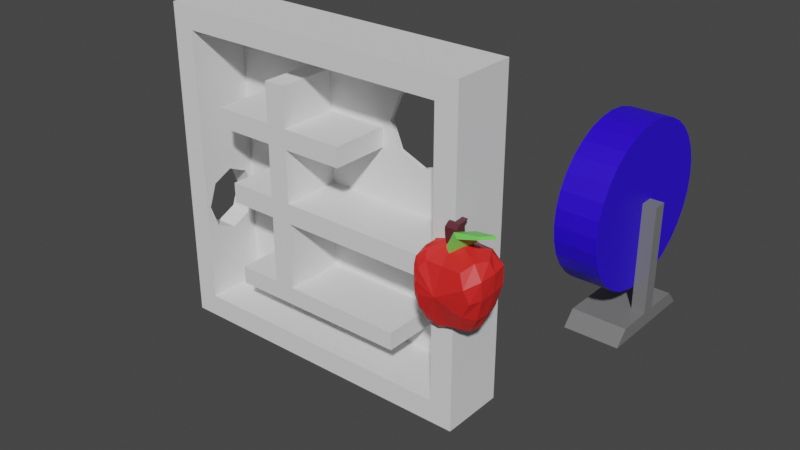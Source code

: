 # Source: Items.blend  (saved by Blender 3.0.42; exported with 4.5.12 LTS)
import bpy
from mathutils import Matrix  # noqa: F401  (used for matrix-valued properties, if any)

bpy.ops.wm.read_factory_settings(use_empty=True)
scene = bpy.context.scene
scene.name = 'Scene'

# ---- collections
col_collection = bpy.data.collections.new('Collection'); scene.collection.children.link(col_collection)

# ---- materials (node trees are filled in below, after node groups)
mat_white = bpy.data.materials.new('White')
mat_white.use_transparent_shadow = False
mat_red = bpy.data.materials.new('Red')
mat_red.use_transparent_shadow = False
mat_stalk = bpy.data.materials.new('Stalk')
mat_stalk.use_transparent_shadow = False
mat_leaf = bpy.data.materials.new('Leaf')
mat_leaf.use_transparent_shadow = False
mat_metal = bpy.data.materials.new('Metal')
mat_metal.use_transparent_shadow = False
mat_metal.diffuse_color = (0.1845, 0.1845, 0.1845, 1.0)
mat_metal.roughness = 0.5
mat_wheel = bpy.data.materials.new('Wheel')
mat_wheel.use_transparent_shadow = False
mat_wheel.diffuse_color = (0.0249, 0.0, 0.8, 1.0)
mat_wheel.roughness = 0.5

# ---- material node trees
mat_white.use_nodes = True; mat_white.node_tree.nodes.clear()
_N = mat_white.node_tree.nodes; _L = mat_white.node_tree.links
n0 = _N.new('ShaderNodeBsdfPrincipled'); n0.name = 'Principled BSDF'; n0.location = (10, 300)
n0.distribution = 'GGX'
n0.subsurface_method = 'RANDOM_WALK_SKIN'
n0.inputs[0].default_value = (0.8, 0.6716, 0.2509, 1.0)
n0.inputs[3].default_value = 1.45
n0.inputs[27].default_value = (0.0, 0.0, 0.0, 1.0)
n0.inputs[28].default_value = 1.0
n1 = _N.new('ShaderNodeOutputMaterial'); n1.name = 'Material Output'; n1.location = (300, 300)
_L.new(n0.outputs[0], n1.inputs[0])
n1.is_active_output = True
mat_red.use_nodes = True; mat_red.node_tree.nodes.clear()
_N = mat_red.node_tree.nodes; _L = mat_red.node_tree.links
n0 = _N.new('ShaderNodeBsdfPrincipled'); n0.name = 'Principled BSDF'; n0.location = (10, 300)
n0.distribution = 'GGX'
n0.subsurface_method = 'RANDOM_WALK_SKIN'
n0.inputs[0].default_value = (0.8, 0.02112, 0.01846, 1.0)
n0.inputs[3].default_value = 1.45
n0.inputs[27].default_value = (0.0, 0.0, 0.0, 1.0)
n0.inputs[28].default_value = 1.0
n1 = _N.new('ShaderNodeOutputMaterial'); n1.name = 'Material Output'; n1.location = (300, 300)
_L.new(n0.outputs[0], n1.inputs[0])
n1.is_active_output = True
mat_stalk.use_nodes = True; mat_stalk.node_tree.nodes.clear()
_N = mat_stalk.node_tree.nodes; _L = mat_stalk.node_tree.links
n0 = _N.new('ShaderNodeBsdfPrincipled'); n0.name = 'Principled BSDF'; n0.location = (10, 300)
n0.distribution = 'GGX'
n0.subsurface_method = 'RANDOM_WALK_SKIN'
n0.inputs[0].default_value = (0.1065, 0.02302, 0.03345, 1.0)
n0.inputs[3].default_value = 1.45
n0.inputs[27].default_value = (0.0, 0.0, 0.0, 1.0)
n0.inputs[28].default_value = 1.0
n1 = _N.new('ShaderNodeOutputMaterial'); n1.name = 'Material Output'; n1.location = (300, 300)
_L.new(n0.outputs[0], n1.inputs[0])
n1.is_active_output = True
mat_leaf.use_nodes = True; mat_leaf.node_tree.nodes.clear()
_N = mat_leaf.node_tree.nodes; _L = mat_leaf.node_tree.links
n0 = _N.new('ShaderNodeBsdfPrincipled'); n0.name = 'Principled BSDF'; n0.location = (10, 300)
n0.distribution = 'GGX'
n0.subsurface_method = 'RANDOM_WALK_SKIN'
n0.inputs[0].default_value = (0.196, 0.8, 0.1211, 1.0)
n0.inputs[3].default_value = 1.45
n0.inputs[27].default_value = (0.0, 0.0, 0.0, 1.0)
n0.inputs[28].default_value = 1.0
n1 = _N.new('ShaderNodeOutputMaterial'); n1.name = 'Material Output'; n1.location = (300, 300)
_L.new(n0.outputs[0], n1.inputs[0])
n1.is_active_output = True
mat_metal.use_nodes = True; mat_metal.node_tree.nodes.clear()
_N = mat_metal.node_tree.nodes; _L = mat_metal.node_tree.links
n0 = _N.new('ShaderNodeBsdfPrincipled'); n0.name = 'Principled BSDF'; n0.location = (10, 300)
n0.distribution = 'GGX'
n0.subsurface_method = 'RANDOM_WALK_SKIN'
n0.inputs[0].default_value = (0.1845, 0.1845, 0.1845, 1.0)
n0.inputs[3].default_value = 1.45
n0.inputs[27].default_value = (0.0, 0.0, 0.0, 1.0)
n0.inputs[28].default_value = 1.0
n1 = _N.new('ShaderNodeOutputMaterial'); n1.name = 'Material Output'; n1.location = (300, 300)
n2 = _N.new('ShaderNodeNormalMap'); n2.name = 'Normal Map'; n2.location = (-300, -300)
n2.label = 'Normal/Map'
n2.inputs[0].default_value = 0.0
_L.new(n0.outputs[0], n1.inputs[0])
_L.new(n2.outputs[0], n0.inputs[5])
n1.is_active_output = True
mat_wheel.use_nodes = True; mat_wheel.node_tree.nodes.clear()
_N = mat_wheel.node_tree.nodes; _L = mat_wheel.node_tree.links
n0 = _N.new('ShaderNodeBsdfPrincipled'); n0.name = 'Principled BSDF'; n0.location = (10, 300)
n0.distribution = 'GGX'
n0.subsurface_method = 'RANDOM_WALK_SKIN'
n0.inputs[0].default_value = (0.0249, 0.0, 0.8, 1.0)
n0.inputs[3].default_value = 1.45
n0.inputs[27].default_value = (0.0, 0.0, 0.0, 1.0)
n0.inputs[28].default_value = 1.0
n1 = _N.new('ShaderNodeOutputMaterial'); n1.name = 'Material Output'; n1.location = (300, 300)
n2 = _N.new('ShaderNodeNormalMap'); n2.name = 'Normal Map'; n2.location = (-300, -300)
n2.label = 'Normal/Map'
n2.inputs[0].default_value = 0.0
_L.new(n0.outputs[0], n1.inputs[0])
_L.new(n2.outputs[0], n0.inputs[5])
n1.is_active_output = True

# ---- world
world_world = bpy.data.worlds.new('World'); scene.world = world_world
world_world.use_nodes = True; world_world.node_tree.nodes.clear()
_N = world_world.node_tree.nodes; _L = world_world.node_tree.links
n0 = _N.new('ShaderNodeOutputWorld'); n0.name = 'World Output'; n0.location = (300, 300)
n1 = _N.new('ShaderNodeBackground'); n1.name = 'Background'; n1.location = (10, 300)
n1.inputs[0].default_value = (0.05088, 0.05088, 0.05088, 1.0)
_L.new(n1.outputs[0], n0.inputs[0])
n0.is_active_output = True
world_world.color = (0.05088, 0.05088, 0.05088)
world_world.use_sun_shadow = False
world_world.sun_shadow_jitter_overblur = 0.0

# ---- meshes
me_cube_014 = bpy.data.meshes.new('Cube.014')
me_cube_014.from_pydata([(-1.267, -0.4105, -2.546), (-1.267, -2.766, -2.785), (-1.461, -0.3575, 1.506), (-1.461, -3.491, 1.223), (0.09459, -0.6248, -2.377), (0.09459, -2.661, -2.56), (0.4827, -0.617, 1.32), (0.4827, -3.306, 1.078), (-2.001, 0.07799, 0.05542), (-1.625, -1.49, -3.243), (-2.001, -3.726, -0.3136), (-2.019, -1.923, 1.677), (1.221, -1.937, 1.432), (-1.892, 0.04627, -1.112), (-1.625, -2.154, -3.251), (-2.001, -3.763, 0.5485), (-2.019, -1.156, 1.746), (-2.001, -0.01654, 0.8861), (-1.625, -0.9093, -3.165), (-1.892, -3.479, -1.535), (-2.019, -2.802, 1.598), (-2.235, -1.906, 0.9468), (-2.235, -1.612, -2.232), (-2.235, -0.6, -0.1202), (-2.235, -3.113, -0.3468), (-2.235, -2.767, -1.965), (-2.235, -0.6138, -1.771), (-2.235, -1.009, 0.8651), (-2.235, -2.878, 0.6966), (1.057, -0.4441, -0.239), (1.057, -3.26, -0.4928), (0.5961, -1.577, -2.693), (1.471, -1.802, -0.293), (-2.019, -0.6076, 1.796), (-2.235, -0.09444, 0.02985), (-1.625, -0.5415, -3.001), (-2.126, -0.06342, -1.53), (-2.235, -0.269, 1.094), (-1.567, -0.111, -1.688), (-1.452, -2.328, -3.222), (-1.76, -3.752, 0.748), (-1.785, -0.607, 1.8), (-0.601, -0.5584, 1.333), (-0.601, -3.324, 1.084), (0.8365, -1.248, 1.565), (0.8263, -0.3695, 0.6074), (0.5225, -3.122, -1.51), (0.3098, -1.078, -2.809), (-0.6723, -0.5678, -2.474), (-0.6723, -2.678, -2.668), (-1.869, 0.02977, 0.3951), (-1.522, -1.216, -3.289), (-1.847, -3.684, -0.8241), (-1.897, -2.294, 1.697), (-2.201, -1.926, 1.402), (0.3098, -2.057, -2.897), (-2.198, 0.04342, 0.08075), (0.8263, -3.49, 0.3262), (-1.847, 0.08687, -0.4272), (-1.522, -1.756, -3.334), (-1.869, -3.772, 0.04834), (-1.897, -1.56, 1.763), (-1.76, -0.08666, 1.078), (-1.522, -0.7914, -3.189), (-1.567, -3.257, -2.029), (-1.785, -3.059, 1.579), (0.5225, -0.4069, -1.265), (-1.909, -1.54, -2.864), (0.8365, -2.634, 1.44), (-2.198, -3.516, -0.2954), (-2.235, -3.033, -1.225), (-1.907, -2.463, -2.824), (-2.235, -2.252, -2.244), (-2.097, -3.243, -1.81), (-2.235, -0.5117, -0.9979), (-1.907, -0.7289, -2.712), (-2.088, 0.04119, -1.312), (-2.235, -1.014, -2.132), (-2.201, -1.017, 1.47), (-2.235, -0.7563, 0.5161), (-2.198, -0.08804, 1.074), (-2.235, -1.403, 0.9718), (-2.201, -2.961, 1.295), (-2.235, -3.083, 0.3064), (-2.235, -2.446, 0.8778), (-2.198, -3.509, 0.7524), (1.081, -1.672, -1.725), (1.562, -1.902, 0.8512), (1.404, -0.9299, -0.2271), (1.404, -2.72, -0.3884), (-1.897, -0.9634, 1.817), (-2.235, -0.3231, -0.04302), (-1.452, -0.5806, -3.007), (-2.135, -0.2704, -1.738), (-2.235, -0.5546, 1.055), (-2.235, -0.1852, 0.601), (-2.201, -0.3673, 1.543), (-1.896, -0.2584, -2.423), (-2.221, -0.02921, -0.6823), (-2.131, -3.455, 1.204), (-0.9494, -1.826, 1.999), (0.9889, -2.46, -1.775), (-0.8783, -1.421, -3.419), (-0.8433, -0.09074, -0.2799), (-0.8433, -3.633, -0.6035), (-2.191, -1.449, 1.447), (-2.175, -3.449, -1.001), (1.444, -2.853, 0.7301), (-1.9, -2.001, -2.895), (-1.844, -2.876, -2.613), (-2.223, -0.2418, -0.847), (-1.889, -0.4547, -2.594), (-1.9, -1.102, -2.819), (-2.191, -0.6574, 1.518), (-2.235, -0.4406, 0.5681), (1.444, -0.9884, 0.8982), (-2.191, -2.432, 1.358), (0.9889, -0.9321, -1.638), (-2.187, -3.53, 0.2647), (-2.187, -0.02395, 0.5911), (-2.131, -0.1928, 1.501), (-1.842, -0.1678, -2.224), (-2.173, 0.08852, -0.5284), (-1.327, -0.5802, -2.473), (-1.302, -2.621, -2.661), (-1.521, -0.4962, 1.384), (-1.497, -3.342, 1.104), (0.03771, -0.7895, -2.291), (0.03666, -2.523, -2.437), (0.4449, -0.756, 1.189), (0.4473, -3.154, 0.9616), (-2.003, -0.1157, 0.03895), (-1.506, -1.503, -3.089), (-1.928, -3.547, -0.2988), (-1.91, -1.909, 1.516), (1.105, -1.924, 1.276), (-1.917, -0.1454, -1.092), (-1.529, -2.113, -3.087), (-1.922, -3.585, 0.5373), (-1.905, -1.142, 1.589), (-1.999, -0.2086, 0.8563), (-1.507, -0.9521, -3.016), (-1.85, -3.3, -1.472), (-1.917, -2.772, 1.435), (-2.041, -1.904, 0.9306), (-2.061, -1.62, -2.145), (-2.04, -0.6023, -0.1198), (-2.042, -3.091, -0.3449), (-2.063, -2.709, -1.894), (-2.052, -0.6589, -1.722), (-2.041, -1.008, 0.856), (-2.041, -2.867, 0.685), (0.9516, -0.6067, -0.2219), (0.9447, -3.108, -0.4473), (0.4491, -1.589, -2.567), (1.279, -1.805, -0.2607), (-1.924, -0.6362, 1.628), (-2.043, -0.1246, 0.02848), (-1.561, -0.6724, -2.872), (-1.969, -0.1687, -1.484), (-2.043, -0.296, 1.079), (-1.611, -0.2966, -1.651), (-1.446, -2.231, -3.053), (-1.758, -3.564, 0.6954), (-1.807, -0.6813, 1.622), (-0.6371, -0.6988, 1.204), (-0.6295, -3.171, 0.9672), (0.7607, -1.302, 1.394), (0.749, -0.5416, 0.5607), (0.4423, -2.964, -1.429), (0.2099, -1.168, -2.669), (-0.719, -0.7351, -2.386), (-0.7133, -2.537, -2.54), (-1.881, -0.1628, 0.3716), (-1.435, -1.245, -3.117), (-1.805, -3.499, -0.7832), (-1.817, -2.27, 1.521), (-2.02, -1.919, 1.33), (0.2115, -1.999, -2.74), (-2.075, -0.1064, 0.06578), (0.7467, -3.314, 0.3028), (-1.866, -0.1066, -0.4249), (-1.444, -1.744, -3.156), (-1.822, -3.583, 0.05151), (-1.814, -1.545, 1.588), (-1.796, -0.2685, 1.02), (-1.487, -0.8826, -3.021), (-1.575, -3.084, -1.941), (-1.764, -2.974, 1.405), (0.4461, -0.5796, -1.219), (-1.746, -1.549, -2.759), (0.7634, -2.556, 1.277), (-2.028, -3.423, -0.2892), (-2.046, -2.989, -1.206), (-1.763, -2.404, -2.708), (-2.062, -2.234, -2.156), (-1.965, -3.119, -1.739), (-2.042, -0.5386, -0.9889), (-1.746, -0.7795, -2.615), (-2.01, -0.1337, -1.279), (-2.061, -1.048, -2.052), (-2.019, -1.014, 1.4), (-2.04, -0.7563, 0.5161), (-2.076, -0.2348, 1.037), (-2.041, -1.403, 0.9569), (-2.027, -2.931, 1.214), (-2.041, -3.066, 0.3047), (-2.041, -2.444, 0.863), (-2.031, -3.413, 0.7271), (0.9021, -1.679, -1.649), (1.377, -1.897, 0.7927), (1.229, -1.009, -0.2022), (1.226, -2.652, -0.3504), (-1.832, -0.9611, 1.634), (-2.04, -0.3248, -0.042), (-1.508, -0.7234, -2.888), (-1.951, -0.3176, -1.693), (-2.04, -0.5528, 1.047), (-2.042, -0.21, 0.5975), (-2.043, -0.4173, 1.44), (-1.795, -0.3999, -2.335), (-2.035, -0.0827, -0.6688), (-2.01, -3.34, 1.105), (-0.9657, -1.814, 1.638), (0.8295, -2.391, -1.688), (-0.9133, -1.446, -3.23), (-0.8787, -0.2818, -0.2838), (-0.871, -3.442, -0.5761), (-2.01, -1.442, 1.377), (-2.013, -3.345, -0.9725), (1.281, -2.764, 0.6744), (-1.737, -1.995, -2.79), (-1.755, -2.748, -2.497), (-2.03, -0.2587, -0.8364), (-1.726, -0.5092, -2.503), (-1.736, -1.124, -2.718), (-2.009, -0.6452, 1.451), (-2.04, -0.4406, 0.5681), (1.282, -1.071, 0.831), (-2.009, -2.426, 1.288), (0.8316, -1.021, -1.566), (-2.012, -3.445, 0.2678), (-2.058, -0.1683, 0.5742), (-2.056, -0.3378, 1.396), (-1.827, -0.3515, -2.162), (-2.063, -0.07174, -0.5231), (-0.4671, -2.423, 2.737), (-0.4671, -1.732, 2.8), (-0.4671, -2.313, 1.793), (-0.4671, -1.622, 1.856), (-1.161, -2.423, 2.737), (-1.161, -1.732, 2.8), (-1.161, -2.313, 1.793), (-1.161, -1.622, 1.856), (-0.4671, -2.148, 2.946), (-0.4671, -1.457, 3.008), (-1.161, -1.457, 3.008), (-1.161, -2.148, 2.946), (-1.05, -2.434, 1.653), (-0.7134, -2.636, 1.461), (-0.5275, -2.525, 2.668), (-0.1906, -2.727, 2.476), (-0.5006, -1.342, 1.744), (-0.1637, -1.544, 1.552), (0.02221, -1.433, 2.483), (0.3591, -1.635, 2.291), (1.252, -2.844, 2.942), (1.082, -2.742, 3.038), (1.505, -1.903, 2.896), (1.674, -2.005, 2.8)], [], [(28, 85, 99, 82), (85, 15, 40, 99), (99, 40, 3, 65), (82, 99, 65, 20), (2, 41, 100, 42), (33, 90, 100, 41), (16, 61, 100, 90), (11, 53, 100, 61), (20, 65, 100, 53), (3, 43, 100, 65), (7, 68, 100, 43), (12, 44, 100, 68), (6, 42, 100, 44), (32, 89, 101, 86), (89, 30, 46, 101), (101, 46, 5, 55), (86, 101, 55, 31), (4, 47, 102, 48), (31, 55, 102, 47), (5, 49, 102, 55), (1, 39, 102, 49), (14, 59, 102, 39), (9, 51, 102, 59), (18, 63, 102, 51), (35, 92, 102, 63), (0, 48, 102, 92), (2, 42, 103, 62), (6, 45, 103, 42), (29, 66, 103, 45), (4, 48, 103, 66), (0, 38, 103, 48), (13, 58, 103, 38), (8, 50, 103, 58), (17, 62, 103, 50), (7, 43, 104, 57), (3, 40, 104, 43), (15, 60, 104, 40), (10, 52, 104, 60), (19, 64, 104, 52), (1, 49, 104, 64), (5, 46, 104, 49), (30, 57, 104, 46), (27, 81, 105, 78), (81, 21, 54, 105), (105, 54, 11, 61), (78, 105, 61, 16), (25, 73, 106, 70), (73, 19, 52, 106), (106, 52, 10, 69), (70, 106, 69, 24), (12, 68, 107, 87), (68, 7, 57, 107), (107, 57, 30, 89), (87, 107, 89, 32), (9, 59, 108, 67), (59, 14, 71, 108), (108, 71, 25, 72), (67, 108, 72, 22), (14, 39, 109, 71), (39, 1, 64, 109), (109, 64, 19, 73), (71, 109, 73, 25), (36, 93, 110, 98), (93, 26, 74, 110), (110, 74, 23, 91), (98, 110, 91, 34), (35, 63, 111, 97), (63, 18, 75, 111), (111, 75, 26, 93), (97, 111, 93, 36), (18, 51, 112, 75), (51, 9, 67, 112), (112, 67, 22, 77), (75, 112, 77, 26), (37, 94, 113, 96), (94, 27, 78, 113), (113, 78, 16, 90), (96, 113, 90, 33), (34, 91, 114, 95), (91, 23, 79, 114), (114, 79, 27, 94), (95, 114, 94, 37), (6, 44, 115, 45), (44, 12, 87, 115), (115, 87, 32, 88), (45, 115, 88, 29), (21, 84, 116, 54), (84, 28, 82, 116), (116, 82, 20, 53), (54, 116, 53, 11), (29, 88, 117, 66), (88, 32, 86, 117), (117, 86, 31, 47), (66, 117, 47, 4), (24, 69, 118, 83), (69, 10, 60, 118), (118, 60, 15, 85), (83, 118, 85, 28), (8, 56, 119, 50), (56, 34, 95, 119), (119, 95, 37, 80), (50, 119, 80, 17), (17, 80, 120, 62), (80, 37, 96, 120), (120, 96, 33, 41), (62, 120, 41, 2), (0, 92, 121, 38), (92, 35, 97, 121), (121, 97, 36, 76), (38, 121, 76, 13), (13, 76, 122, 58), (76, 36, 98, 122), (122, 98, 34, 56), (58, 122, 56, 8), (151, 205, 222, 208), (208, 222, 163, 138), (222, 188, 126, 163), (205, 143, 188, 222), (125, 165, 223, 164), (156, 164, 223, 213), (139, 213, 223, 184), (134, 184, 223, 176), (143, 176, 223, 188), (126, 188, 223, 166), (130, 166, 223, 191), (135, 191, 223, 167), (129, 167, 223, 165), (155, 209, 224, 212), (212, 224, 169, 153), (224, 178, 128, 169), (209, 154, 178, 224), (127, 171, 225, 170), (154, 170, 225, 178), (128, 178, 225, 172), (124, 172, 225, 162), (137, 162, 225, 182), (132, 182, 225, 174), (141, 174, 225, 186), (158, 186, 225, 215), (123, 215, 225, 171), (125, 185, 226, 165), (129, 165, 226, 168), (152, 168, 226, 189), (127, 189, 226, 171), (123, 171, 226, 161), (136, 161, 226, 181), (131, 181, 226, 173), (140, 173, 226, 185), (130, 180, 227, 166), (126, 166, 227, 163), (138, 163, 227, 183), (133, 183, 227, 175), (142, 175, 227, 187), (124, 187, 227, 172), (128, 172, 227, 169), (153, 169, 227, 180), (150, 201, 228, 204), (204, 228, 177, 144), (228, 184, 134, 177), (201, 139, 184, 228), (148, 193, 229, 196), (196, 229, 175, 142), (229, 192, 133, 175), (193, 147, 192, 229), (135, 210, 230, 191), (191, 230, 180, 130), (230, 212, 153, 180), (210, 155, 212, 230), (132, 190, 231, 182), (182, 231, 194, 137), (231, 195, 148, 194), (190, 145, 195, 231), (137, 194, 232, 162), (162, 232, 187, 124), (232, 196, 142, 187), (194, 148, 196, 232), (159, 221, 233, 216), (216, 233, 197, 149), (233, 214, 146, 197), (221, 157, 214, 233), (158, 220, 234, 186), (186, 234, 198, 141), (234, 216, 149, 198), (220, 159, 216, 234), (141, 198, 235, 174), (174, 235, 190, 132), (235, 200, 145, 190), (198, 149, 200, 235), (160, 219, 236, 217), (217, 236, 201, 150), (236, 213, 139, 201), (219, 156, 213, 236), (157, 218, 237, 214), (214, 237, 202, 146), (237, 217, 150, 202), (218, 160, 217, 237), (129, 168, 238, 167), (167, 238, 210, 135), (238, 211, 155, 210), (168, 152, 211, 238), (144, 177, 239, 207), (207, 239, 205, 151), (239, 176, 143, 205), (177, 134, 176, 239), (152, 189, 240, 211), (211, 240, 209, 155), (240, 170, 154, 209), (189, 127, 170, 240), (147, 206, 241, 192), (192, 241, 183, 133), (241, 208, 138, 183), (206, 151, 208, 241), (131, 173, 242, 179), (179, 242, 218, 157), (242, 203, 160, 218), (173, 140, 203, 242), (140, 185, 243, 203), (203, 243, 219, 160), (243, 164, 156, 219), (185, 125, 164, 243), (123, 161, 244, 215), (215, 244, 220, 158), (244, 199, 159, 220), (161, 136, 199, 244), (136, 181, 245, 199), (199, 245, 221, 159), (245, 179, 157, 221), (181, 131, 179, 245), (25, 70, 193, 148), (70, 24, 147, 193), (72, 25, 148, 195), (22, 72, 195, 145), (74, 26, 149, 197), (23, 74, 197, 146), (77, 22, 145, 200), (26, 77, 200, 149), (79, 23, 146, 202), (27, 79, 202, 150), (21, 81, 204, 144), (81, 27, 150, 204), (24, 83, 206, 147), (83, 28, 151, 206), (28, 84, 207, 151), (84, 21, 144, 207), (246, 248, 249, 247), (248, 252, 253, 249), (252, 250, 251, 253), (251, 256, 255, 247), (248, 246, 250, 252), (253, 251, 247, 249), (257, 254, 255, 256), (250, 257, 256, 251), (247, 255, 254, 246), (246, 254, 257, 250), (258, 259, 261, 260), (261, 265, 269, 266), (264, 265, 263, 262), (262, 263, 259, 258), (260, 264, 262, 258), (265, 261, 259, 263), (267, 266, 269, 268), (260, 261, 266, 267), (265, 264, 268, 269), (264, 260, 267, 268)])
me_cube_014.polygons.foreach_set('material_index', [1, 1, 1, 1, 1, 1, 1, 1, 1, 1, 1, 1, 1, 1, 1, 1, 1, 1, 1, 1, 1, 1, 1, 1, 1, 1, 1, 1, 1, 1, 1, 1, 1, 1, 1, 1, 1, 1, 1, 1, 1, 1, 1, 1, 1, 1, 1, 1, 1, 1, 1, 1, 1, 1, 1, 1, 1, 1, 1, 1, 1, 1, 1, 1, 1, 1, 1, 1, 1, 1, 1, 1, 1, 1, 1, 1, 1, 1, 1, 1, 1, 1, 1, 1, 1, 1, 1, 1, 1, 1, 1, 1, 1, 1, 1, 1, 1, 1, 1, 1, 1, 1, 1, 1, 1, 1, 1, 1, 1, 1, 1, 1, 1, 1, 0, 0, 0, 0, 0, 0, 0, 0, 0, 0, 0, 0, 0, 0, 0, 0, 0, 0, 0, 0, 0, 0, 0, 0, 0, 0, 0, 0, 0, 0, 0, 0, 0, 0, 0, 0, 0, 0, 0, 0, 0, 0, 0, 0, 0, 0, 0, 0, 0, 0, 0, 0, 0, 0, 0, 0, 0, 0, 0, 0, 0, 0, 0, 0, 0, 0, 0, 0, 0, 0, 0, 0, 0, 0, 0, 0, 0, 0, 0, 0, 0, 0, 0, 0, 0, 0, 0, 0, 0, 0, 0, 0, 0, 0, 0, 0, 0, 0, 0, 0, 0, 0, 0, 0, 0, 0, 0, 0, 0, 0, 0, 0, 0, 0, 1, 1, 1, 1, 1, 1, 1, 1, 1, 1, 1, 1, 1, 1, 1, 1, 2, 2, 2, 2, 2, 2, 2, 2, 2, 2, 3, 3, 3, 3, 3, 3, 3, 3, 3, 3])
_uv = me_cube_014.uv_layers.new(name='UVMap')
_uv.uv.foreach_set('vector', [0.5625, 0.1875, 0.5938, 0.1875, 0.5906, 0.2201, 0.5606, 0.219, 0.5938, 0.1875, 0.625, 0.1875, 0.625, 0.2188, 0.5906, 0.2201, 0.5906, 0.2201, 0.625, 0.2188, 0.625, 0.25, 0.5685, 0.2632, 0.5606, 0.219, 0.5906, 0.2201, 0.5685, 0.2632, 0.5503, 0.2483, 0.375, 0.25, 0.4145, 0.2632, 0.4898, 0.3337, 0.375, 0.375, 0.4201, 0.2483, 0.4405, 0.2595, 0.4898, 0.3337, 0.4145, 0.2632, 0.4514, 0.2483, 0.4752, 0.2595, 0.4898, 0.3337, 0.4405, 0.2595, 0.4983, 0.2483, 0.5204, 0.2595, 0.4898, 0.3337, 0.4752, 0.2595, 0.5503, 0.2483, 0.5685, 0.2632, 0.4898, 0.3337, 0.5204, 0.2595, 0.625, 0.25, 0.625, 0.375, 0.4898, 0.3337, 0.5685, 0.2632, 0.625, 0.5, 0.5454, 0.4776, 0.4898, 0.3337, 0.625, 0.375, 0.4983, 0.5035, 0.4495, 0.4776, 0.4898, 0.3337, 0.5454, 0.4776, 0.375, 0.5, 0.375, 0.375, 0.4898, 0.3337, 0.4495, 0.4776, 0.5, 0.625, 0.5626, 0.625, 0.5628, 0.6884, 0.4997, 0.6879, 0.5626, 0.625, 0.6198, 0.625, 0.6448, 0.673, 0.5628, 0.6884, 0.5628, 0.6884, 0.6448, 0.673, 0.625, 0.75, 0.5454, 0.7724, 0.4997, 0.6879, 0.5628, 0.6884, 0.5454, 0.7724, 0.4983, 0.7465, 0.375, 0.75, 0.4495, 0.7724, 0.4894, 0.9182, 0.375, 0.875, 0.4983, 0.7465, 0.5454, 0.7724, 0.4894, 0.9182, 0.4495, 0.7724, 0.625, 0.75, 0.625, 0.875, 0.4894, 0.9182, 0.5454, 0.7724, 0.625, 1.0, 0.5938, 1.0, 0.4894, 0.9182, 0.625, 0.875, 0.5625, 1.0, 0.5313, 1.0, 0.4894, 0.9182, 0.5938, 1.0, 0.5, 1.0, 0.4688, 1.0, 0.4894, 0.9182, 0.5313, 1.0, 0.4375, 1.0, 0.4219, 1.0, 0.4894, 0.9182, 0.4688, 1.0, 0.4063, 1.0, 0.3906, 1.0, 0.4894, 0.9182, 0.4219, 1.0, 0.375, 1.0, 0.375, 0.875, 0.4894, 0.9182, 0.3906, 1.0, 0.125, 0.5, 0.25, 0.5, 0.217, 0.625, 0.125, 0.5313, 0.375, 0.5, 0.355, 0.577, 0.217, 0.625, 0.25, 0.5, 0.3802, 0.625, 0.355, 0.673, 0.217, 0.625, 0.355, 0.577, 0.375, 0.75, 0.25, 0.75, 0.217, 0.625, 0.355, 0.673, 0.125, 0.75, 0.125, 0.7188, 0.217, 0.625, 0.25, 0.75, 0.125, 0.6875, 0.125, 0.6563, 0.217, 0.625, 0.125, 0.7188, 0.125, 0.625, 0.125, 0.5938, 0.217, 0.625, 0.125, 0.6563, 0.125, 0.5625, 0.125, 0.5313, 0.217, 0.625, 0.125, 0.5938, 0.625, 0.5, 0.75, 0.5, 0.783, 0.625, 0.6448, 0.577, 0.875, 0.5, 0.875, 0.5313, 0.783, 0.625, 0.75, 0.5, 0.875, 0.5625, 0.875, 0.5938, 0.783, 0.625, 0.875, 0.5313, 0.875, 0.625, 0.875, 0.6563, 0.783, 0.625, 0.875, 0.5938, 0.875, 0.6875, 0.875, 0.7188, 0.783, 0.625, 0.875, 0.6563, 0.875, 0.75, 0.75, 0.75, 0.783, 0.625, 0.875, 0.7188, 0.625, 0.75, 0.6448, 0.673, 0.783, 0.625, 0.75, 0.75, 0.6198, 0.625, 0.6448, 0.577, 0.783, 0.625, 0.6448, 0.673, 0.4375, 0.1875, 0.4688, 0.1875, 0.47, 0.2199, 0.4437, 0.219, 0.4688, 0.1875, 0.5, 0.1875, 0.4997, 0.219, 0.47, 0.2199, 0.47, 0.2199, 0.4997, 0.219, 0.4983, 0.2483, 0.4752, 0.2595, 0.4437, 0.219, 0.47, 0.2199, 0.4752, 0.2595, 0.4514, 0.2483, 0.5625, 0.0625, 0.5938, 0.0625, 0.5938, 0.09375, 0.5625, 0.09375, 0.5938, 0.0625, 0.625, 0.0625, 0.625, 0.09375, 0.5938, 0.09375, 0.5938, 0.09375, 0.625, 0.09375, 0.625, 0.125, 0.5938, 0.125, 0.5625, 0.09375, 0.5938, 0.09375, 0.5938, 0.125, 0.5625, 0.125, 0.4983, 0.5035, 0.5454, 0.4776, 0.5628, 0.5616, 0.4997, 0.5621, 0.5454, 0.4776, 0.625, 0.5, 0.6448, 0.577, 0.5628, 0.5616, 0.5628, 0.5616, 0.6448, 0.577, 0.6198, 0.625, 0.5626, 0.625, 0.4997, 0.5621, 0.5628, 0.5616, 0.5626, 0.625, 0.5, 0.625, 0.5, 0.0, 0.5313, 0.0, 0.5312, 0.03125, 0.5, 0.03125, 0.5313, 0.0, 0.5625, 0.0, 0.5625, 0.03125, 0.5312, 0.03125, 0.5312, 0.03125, 0.5625, 0.03125, 0.5625, 0.0625, 0.5313, 0.0625, 0.5, 0.03125, 0.5312, 0.03125, 0.5313, 0.0625, 0.5, 0.0625, 0.5625, 0.0, 0.5938, 0.0, 0.5938, 0.03125, 0.5625, 0.03125, 0.5938, 0.0, 0.625, 0.0, 0.625, 0.03125, 0.5938, 0.03125, 0.5938, 0.03125, 0.625, 0.03125, 0.625, 0.0625, 0.5938, 0.0625, 0.5625, 0.03125, 0.5938, 0.03125, 0.5938, 0.0625, 0.5625, 0.0625, 0.4063, 0.0625, 0.422, 0.0625, 0.4219, 0.09375, 0.4063, 0.09375, 0.422, 0.0625, 0.4375, 0.0625, 0.4375, 0.09375, 0.4219, 0.09375, 0.4219, 0.09375, 0.4375, 0.09375, 0.4375, 0.125, 0.4219, 0.125, 0.4063, 0.09375, 0.4219, 0.09375, 0.4219, 0.125, 0.4063, 0.125, 0.4062, 0.0, 0.4219, 0.0, 0.4223, 0.03125, 0.4063, 0.03125, 0.4219, 0.0, 0.4375, 0.0, 0.4418, 0.03125, 0.4223, 0.03125, 0.4223, 0.03125, 0.4418, 0.03125, 0.4375, 0.0625, 0.422, 0.0625, 0.4063, 0.03125, 0.4223, 0.03125, 0.422, 0.0625, 0.4063, 0.0625, 0.4375, 0.0, 0.4688, 0.0, 0.4692, 0.03125, 0.4418, 0.03125, 0.4688, 0.0, 0.5, 0.0, 0.5, 0.03125, 0.4692, 0.03125, 0.4692, 0.03125, 0.5, 0.03125, 0.5, 0.0625, 0.4688, 0.0625, 0.4418, 0.03125, 0.4692, 0.03125, 0.4688, 0.0625, 0.4375, 0.0625, 0.4063, 0.1875, 0.422, 0.1875, 0.4248, 0.2199, 0.4084, 0.219, 0.422, 0.1875, 0.4375, 0.1875, 0.4437, 0.219, 0.4248, 0.2199, 0.4248, 0.2199, 0.4437, 0.219, 0.4514, 0.2483, 0.4405, 0.2595, 0.4084, 0.219, 0.4248, 0.2199, 0.4405, 0.2595, 0.4201, 0.2483, 0.4063, 0.125, 0.4219, 0.125, 0.4219, 0.1562, 0.4063, 0.1562, 0.4219, 0.125, 0.4375, 0.125, 0.4375, 0.1563, 0.4219, 0.1562, 0.4219, 0.1562, 0.4375, 0.1563, 0.4375, 0.1875, 0.422, 0.1875, 0.4063, 0.1562, 0.4219, 0.1562, 0.422, 0.1875, 0.4063, 0.1875, 0.375, 0.5, 0.4495, 0.4776, 0.4366, 0.5616, 0.355, 0.577, 0.4495, 0.4776, 0.4983, 0.5035, 0.4997, 0.5621, 0.4366, 0.5616, 0.4366, 0.5616, 0.4997, 0.5621, 0.5, 0.625, 0.4374, 0.625, 0.355, 0.577, 0.4366, 0.5616, 0.4374, 0.625, 0.3802, 0.625, 0.5, 0.1875, 0.5313, 0.1875, 0.5298, 0.2199, 0.4997, 0.219, 0.5313, 0.1875, 0.5625, 0.1875, 0.5606, 0.219, 0.5298, 0.2199, 0.5298, 0.2199, 0.5606, 0.219, 0.5503, 0.2483, 0.5204, 0.2595, 0.4997, 0.219, 0.5298, 0.2199, 0.5204, 0.2595, 0.4983, 0.2483, 0.3802, 0.625, 0.4374, 0.625, 0.4366, 0.6884, 0.355, 0.673, 0.4374, 0.625, 0.5, 0.625, 0.4997, 0.6879, 0.4366, 0.6884, 0.4366, 0.6884, 0.4997, 0.6879, 0.4983, 0.7465, 0.4495, 0.7724, 0.355, 0.673, 0.4366, 0.6884, 0.4495, 0.7724, 0.375, 0.75, 0.5625, 0.125, 0.5938, 0.125, 0.5938, 0.1562, 0.5625, 0.1563, 0.5938, 0.125, 0.625, 0.125, 0.625, 0.1563, 0.5938, 0.1562, 0.5938, 0.1562, 0.625, 0.1563, 0.625, 0.1875, 0.5938, 0.1875, 0.5625, 0.1563, 0.5938, 0.1562, 0.5938, 0.1875, 0.5625, 0.1875, 0.375, 0.125, 0.3906, 0.125, 0.3906, 0.1562, 0.375, 0.1563, 0.3906, 0.125, 0.4063, 0.125, 0.4063, 0.1562, 0.3906, 0.1562, 0.3906, 0.1562, 0.4063, 0.1562, 0.4063, 0.1875, 0.3906, 0.1875, 0.375, 0.1563, 0.3906, 0.1562, 0.3906, 0.1875, 0.375, 0.1875, 0.375, 0.1875, 0.3906, 0.1875, 0.3936, 0.2201, 0.375, 0.2188, 0.3906, 0.1875, 0.4063, 0.1875, 0.4084, 0.219, 0.3936, 0.2201, 0.3936, 0.2201, 0.4084, 0.219, 0.4201, 0.2483, 0.4145, 0.2632, 0.375, 0.2188, 0.3936, 0.2201, 0.4145, 0.2632, 0.375, 0.25, 0.375, 0.0, 0.3906, 0.0, 0.3906, 0.03125, 0.375, 0.03125, 0.3906, 0.0, 0.4062, 0.0, 0.4063, 0.03125, 0.3906, 0.03125, 0.3906, 0.03125, 0.4063, 0.03125, 0.4063, 0.0625, 0.3906, 0.0625, 0.375, 0.03125, 0.3906, 0.03125, 0.3906, 0.0625, 0.375, 0.0625, 0.375, 0.0625, 0.3906, 0.0625, 0.3906, 0.09375, 0.375, 0.09375, 0.3906, 0.0625, 0.4063, 0.0625, 0.4063, 0.09375, 0.3906, 0.09375, 0.3906, 0.09375, 0.4063, 0.09375, 0.4063, 0.125, 0.3906, 0.125, 0.375, 0.09375, 0.3906, 0.09375, 0.3906, 0.125, 0.375, 0.125, 0.5625, 0.1875, 0.5606, 0.219, 0.5906, 0.2201, 0.5938, 0.1875, 0.5938, 0.1875, 0.5906, 0.2201, 0.625, 0.2188, 0.625, 0.1875, 0.5906, 0.2201, 0.5685, 0.2632, 0.625, 0.25, 0.625, 0.2188, 0.5606, 0.219, 0.5503, 0.2483, 0.5685, 0.2632, 0.5906, 0.2201, 0.375, 0.25, 0.375, 0.375, 0.4898, 0.3337, 0.4145, 0.2632, 0.4201, 0.2483, 0.4145, 0.2632, 0.4898, 0.3337, 0.4405, 0.2595, 0.4514, 0.2483, 0.4405, 0.2595, 0.4898, 0.3337, 0.4752, 0.2595, 0.4983, 0.2483, 0.4752, 0.2595, 0.4898, 0.3337, 0.5204, 0.2595, 0.5503, 0.2483, 0.5204, 0.2595, 0.4898, 0.3337, 0.5685, 0.2632, 0.625, 0.25, 0.5685, 0.2632, 0.4898, 0.3337, 0.625, 0.375, 0.625, 0.5, 0.625, 0.375, 0.4898, 0.3337, 0.5454, 0.4776, 0.4983, 0.5035, 0.5454, 0.4776, 0.4898, 0.3337, 0.4495, 0.4776, 0.375, 0.5, 0.4495, 0.4776, 0.4898, 0.3337, 0.375, 0.375, 0.5, 0.625, 0.4997, 0.6879, 0.5628, 0.6884, 0.5626, 0.625, 0.5626, 0.625, 0.5628, 0.6884, 0.6448, 0.673, 0.6198, 0.625, 0.5628, 0.6884, 0.5454, 0.7724, 0.625, 0.75, 0.6448, 0.673, 0.4997, 0.6879, 0.4983, 0.7465, 0.5454, 0.7724, 0.5628, 0.6884, 0.375, 0.75, 0.375, 0.875, 0.4894, 0.9182, 0.4495, 0.7724, 0.4983, 0.7465, 0.4495, 0.7724, 0.4894, 0.9182, 0.5454, 0.7724, 0.625, 0.75, 0.5454, 0.7724, 0.4894, 0.9182, 0.625, 0.875, 0.625, 1.0, 0.625, 0.875, 0.4894, 0.9182, 0.5938, 1.0, 0.5625, 1.0, 0.5938, 1.0, 0.4894, 0.9182, 0.5313, 1.0, 0.5, 1.0, 0.5313, 1.0, 0.4894, 0.9182, 0.4688, 1.0, 0.4375, 1.0, 0.4688, 1.0, 0.4894, 0.9182, 0.4219, 1.0, 0.4063, 1.0, 0.4219, 1.0, 0.4894, 0.9182, 0.3906, 1.0, 0.375, 1.0, 0.3906, 1.0, 0.4894, 0.9182, 0.375, 0.875, 0.125, 0.5, 0.125, 0.5313, 0.217, 0.625, 0.25, 0.5, 0.375, 0.5, 0.25, 0.5, 0.217, 0.625, 0.355, 0.577, 0.3802, 0.625, 0.355, 0.577, 0.217, 0.625, 0.355, 0.673, 0.375, 0.75, 0.355, 0.673, 0.217, 0.625, 0.25, 0.75, 0.125, 0.75, 0.25, 0.75, 0.217, 0.625, 0.125, 0.7188, 0.125, 0.6875, 0.125, 0.7188, 0.217, 0.625, 0.125, 0.6563, 0.125, 0.625, 0.125, 0.6563, 0.217, 0.625, 0.125, 0.5938, 0.125, 0.5625, 0.125, 0.5938, 0.217, 0.625, 0.125, 0.5313, 0.625, 0.5, 0.6448, 0.577, 0.783, 0.625, 0.75, 0.5, 0.875, 0.5, 0.75, 0.5, 0.783, 0.625, 0.875, 0.5313, 0.875, 0.5625, 0.875, 0.5313, 0.783, 0.625, 0.875, 0.5938, 0.875, 0.625, 0.875, 0.5938, 0.783, 0.625, 0.875, 0.6563, 0.875, 0.6875, 0.875, 0.6563, 0.783, 0.625, 0.875, 0.7188, 0.875, 0.75, 0.875, 0.7188, 0.783, 0.625, 0.75, 0.75, 0.625, 0.75, 0.75, 0.75, 0.783, 0.625, 0.6448, 0.673, 0.6198, 0.625, 0.6448, 0.673, 0.783, 0.625, 0.6448, 0.577, 0.4375, 0.1875, 0.4437, 0.219, 0.47, 0.2199, 0.4688, 0.1875, 0.4688, 0.1875, 0.47, 0.2199, 0.4997, 0.219, 0.5, 0.1875, 0.47, 0.2199, 0.4752, 0.2595, 0.4983, 0.2483, 0.4997, 0.219, 0.4437, 0.219, 0.4514, 0.2483, 0.4752, 0.2595, 0.47, 0.2199, 0.5625, 0.0625, 0.5625, 0.09375, 0.5938, 0.09375, 0.5938, 0.0625, 0.5938, 0.0625, 0.5938, 0.09375, 0.625, 0.09375, 0.625, 0.0625, 0.5938, 0.09375, 0.5938, 0.125, 0.625, 0.125, 0.625, 0.09375, 0.5625, 0.09375, 0.5625, 0.125, 0.5938, 0.125, 0.5938, 0.09375, 0.4983, 0.5035, 0.4997, 0.5621, 0.5628, 0.5616, 0.5454, 0.4776, 0.5454, 0.4776, 0.5628, 0.5616, 0.6448, 0.577, 0.625, 0.5, 0.5628, 0.5616, 0.5626, 0.625, 0.6198, 0.625, 0.6448, 0.577, 0.4997, 0.5621, 0.5, 0.625, 0.5626, 0.625, 0.5628, 0.5616, 0.5, 0.0, 0.5, 0.03125, 0.5312, 0.03125, 0.5313, 0.0, 0.5313, 0.0, 0.5312, 0.03125, 0.5625, 0.03125, 0.5625, 0.0, 0.5312, 0.03125, 0.5313, 0.0625, 0.5625, 0.0625, 0.5625, 0.03125, 0.5, 0.03125, 0.5, 0.0625, 0.5313, 0.0625, 0.5312, 0.03125, 0.5625, 0.0, 0.5625, 0.03125, 0.5938, 0.03125, 0.5938, 0.0, 0.5938, 0.0, 0.5938, 0.03125, 0.625, 0.03125, 0.625, 0.0, 0.5938, 0.03125, 0.5938, 0.0625, 0.625, 0.0625, 0.625, 0.03125, 0.5625, 0.03125, 0.5625, 0.0625, 0.5938, 0.0625, 0.5938, 0.03125, 0.4063, 0.0625, 0.4063, 0.09375, 0.4219, 0.09375, 0.422, 0.0625, 0.422, 0.0625, 0.4219, 0.09375, 0.4375, 0.09375, 0.4375, 0.0625, 0.4219, 0.09375, 0.4219, 0.125, 0.4375, 0.125, 0.4375, 0.09375, 0.4063, 0.09375, 0.4063, 0.125, 0.4219, 0.125, 0.4219, 0.09375, 0.4062, 0.0, 0.4063, 0.03125, 0.4223, 0.03125, 0.4219, 0.0, 0.4219, 0.0, 0.4223, 0.03125, 0.4418, 0.03125, 0.4375, 0.0, 0.4223, 0.03125, 0.422, 0.0625, 0.4375, 0.0625, 0.4418, 0.03125, 0.4063, 0.03125, 0.4063, 0.0625, 0.422, 0.0625, 0.4223, 0.03125, 0.4375, 0.0, 0.4418, 0.03125, 0.4692, 0.03125, 0.4688, 0.0, 0.4688, 0.0, 0.4692, 0.03125, 0.5, 0.03125, 0.5, 0.0, 0.4692, 0.03125, 0.4688, 0.0625, 0.5, 0.0625, 0.5, 0.03125, 0.4418, 0.03125, 0.4375, 0.0625, 0.4688, 0.0625, 0.4692, 0.03125, 0.4063, 0.1875, 0.4084, 0.219, 0.4248, 0.2199, 0.422, 0.1875, 0.422, 0.1875, 0.4248, 0.2199, 0.4437, 0.219, 0.4375, 0.1875, 0.4248, 0.2199, 0.4405, 0.2595, 0.4514, 0.2483, 0.4437, 0.219, 0.4084, 0.219, 0.4201, 0.2483, 0.4405, 0.2595, 0.4248, 0.2199, 0.4063, 0.125, 0.4063, 0.1562, 0.4219, 0.1562, 0.4219, 0.125, 0.4219, 0.125, 0.4219, 0.1562, 0.4375, 0.1563, 0.4375, 0.125, 0.4219, 0.1562, 0.422, 0.1875, 0.4375, 0.1875, 0.4375, 0.1563, 0.4063, 0.1562, 0.4063, 0.1875, 0.422, 0.1875, 0.4219, 0.1562, 0.375, 0.5, 0.355, 0.577, 0.4366, 0.5616, 0.4495, 0.4776, 0.4495, 0.4776, 0.4366, 0.5616, 0.4997, 0.5621, 0.4983, 0.5035, 0.4366, 0.5616, 0.4374, 0.625, 0.5, 0.625, 0.4997, 0.5621, 0.355, 0.577, 0.3802, 0.625, 0.4374, 0.625, 0.4366, 0.5616, 0.5, 0.1875, 0.4997, 0.219, 0.5298, 0.2199, 0.5313, 0.1875, 0.5313, 0.1875, 0.5298, 0.2199, 0.5606, 0.219, 0.5625, 0.1875, 0.5298, 0.2199, 0.5204, 0.2595, 0.5503, 0.2483, 0.5606, 0.219, 0.4997, 0.219, 0.4983, 0.2483, 0.5204, 0.2595, 0.5298, 0.2199, 0.3802, 0.625, 0.355, 0.673, 0.4366, 0.6884, 0.4374, 0.625, 0.4374, 0.625, 0.4366, 0.6884, 0.4997, 0.6879, 0.5, 0.625, 0.4366, 0.6884, 0.4495, 0.7724, 0.4983, 0.7465, 0.4997, 0.6879, 0.355, 0.673, 0.375, 0.75, 0.4495, 0.7724, 0.4366, 0.6884, 0.5625, 0.125, 0.5625, 0.1563, 0.5938, 0.1562, 0.5938, 0.125, 0.5938, 0.125, 0.5938, 0.1562, 0.625, 0.1563, 0.625, 0.125, 0.5938, 0.1562, 0.5938, 0.1875, 0.625, 0.1875, 0.625, 0.1563, 0.5625, 0.1563, 0.5625, 0.1875, 0.5938, 0.1875, 0.5938, 0.1562, 0.375, 0.125, 0.375, 0.1563, 0.3906, 0.1562, 0.3906, 0.125, 0.3906, 0.125, 0.3906, 0.1562, 0.4063, 0.1562, 0.4063, 0.125, 0.3906, 0.1562, 0.3906, 0.1875, 0.4063, 0.1875, 0.4063, 0.1562, 0.375, 0.1563, 0.375, 0.1875, 0.3906, 0.1875, 0.3906, 0.1562, 0.375, 0.1875, 0.375, 0.2188, 0.3936, 0.2201, 0.3906, 0.1875, 0.3906, 0.1875, 0.3936, 0.2201, 0.4084, 0.219, 0.4063, 0.1875, 0.3936, 0.2201, 0.4145, 0.2632, 0.4201, 0.2483, 0.4084, 0.219, 0.375, 0.2188, 0.375, 0.25, 0.4145, 0.2632, 0.3936, 0.2201, 0.375, 0.0, 0.375, 0.03125, 0.3906, 0.03125, 0.3906, 0.0, 0.3906, 0.0, 0.3906, 0.03125, 0.4063, 0.03125, 0.4062, 0.0, 0.3906, 0.03125, 0.3906, 0.0625, 0.4063, 0.0625, 0.4063, 0.03125, 0.375, 0.03125, 0.375, 0.0625, 0.3906, 0.0625, 0.3906, 0.03125, 0.375, 0.0625, 0.375, 0.09375, 0.3906, 0.09375, 0.3906, 0.0625, 0.3906, 0.0625, 0.3906, 0.09375, 0.4063, 0.09375, 0.4063, 0.0625, 0.3906, 0.09375, 0.3906, 0.125, 0.4063, 0.125, 0.4063, 0.09375, 0.375, 0.09375, 0.375, 0.125, 0.3906, 0.125, 0.3906, 0.09375, 0.5625, 0.0625, 0.5625, 0.09375, 0.5625, 0.09375, 0.5625, 0.0625, 0.5625, 0.09375, 0.5625, 0.125, 0.5625, 0.125, 0.5625, 0.09375, 0.5313, 0.0625, 0.5625, 0.0625, 0.5625, 0.0625, 0.5313, 0.0625, 0.5, 0.0625, 0.5313, 0.0625, 0.5313, 0.0625, 0.5, 0.0625, 0.4375, 0.09375, 0.4375, 0.0625, 0.4375, 0.0625, 0.4375, 0.09375, 0.4375, 0.125, 0.4375, 0.09375, 0.4375, 0.09375, 0.4375, 0.125, 0.4688, 0.0625, 0.5, 0.0625, 0.5, 0.0625, 0.4688, 0.0625, 0.4375, 0.0625, 0.4688, 0.0625, 0.4688, 0.0625, 0.4375, 0.0625, 0.4375, 0.1563, 0.4375, 0.125, 0.4375, 0.125, 0.4375, 0.1563, 0.4375, 0.1875, 0.4375, 0.1563, 0.4375, 0.1563, 0.4375, 0.1875, 0.5, 0.1875, 0.4688, 0.1875, 0.4688, 0.1875, 0.5, 0.1875, 0.4688, 0.1875, 0.4375, 0.1875, 0.4375, 0.1875, 0.4688, 0.1875, 0.5625, 0.125, 0.5625, 0.1563, 0.5625, 0.1563, 0.5625, 0.125, 0.5625, 0.1563, 0.5625, 0.1875, 0.5625, 0.1875, 0.5625, 0.1563, 0.5625, 0.1875, 0.5313, 0.1875, 0.5313, 0.1875, 0.5625, 0.1875, 0.5313, 0.1875, 0.5, 0.1875, 0.5, 0.1875, 0.5313, 0.1875, 0.375, 0.0, 0.375, 0.25, 0.625, 0.25, 0.625, 0.0, 0.375, 0.25, 0.375, 0.5, 0.625, 0.5, 0.625, 0.25, 0.375, 0.5, 0.375, 0.75, 0.625, 0.75, 0.625, 0.5, 0.625, 0.75, 0.625, 0.75, 0.875, 0.75, 0.875, 0.75, 0.125, 0.5, 0.125, 0.75, 0.375, 0.75, 0.375, 0.5, 0.625, 0.5, 0.625, 0.75, 0.875, 0.75, 0.875, 0.5, 0.375, 0.75, 0.375, 1.0, 0.625, 1.0, 0.625, 0.75, 0.375, 0.75, 0.375, 0.75, 0.625, 0.75, 0.625, 0.75, 0.625, 0.0, 0.625, 0.0, 0.375, 0.0, 0.375, 0.0, 0.125, 0.75, 0.125, 0.75, 0.375, 0.75, 0.375, 0.75, 0.375, 0.0, 0.625, 0.0, 0.625, 0.25, 0.375, 0.25, 0.875, 0.5, 0.625, 0.5, 0.625, 0.5, 0.875, 0.5, 0.375, 0.5, 0.625, 0.5, 0.625, 0.75, 0.375, 0.75, 0.375, 0.75, 0.625, 0.75, 0.625, 1.0, 0.375, 1.0, 0.125, 0.5, 0.375, 0.5, 0.375, 0.75, 0.125, 0.75, 0.625, 0.5, 0.875, 0.5, 0.875, 0.75, 0.625, 0.75, 0.375, 0.25, 0.625, 0.25, 0.625, 0.5, 0.375, 0.5, 0.375, 0.25, 0.625, 0.25, 0.625, 0.25, 0.375, 0.25, 0.625, 0.5, 0.375, 0.5, 0.375, 0.5, 0.625, 0.5, 0.375, 0.5, 0.125, 0.5, 0.125, 0.5, 0.375, 0.5])
me_cube_014.materials.append(mat_white)
me_cube_014.materials.append(mat_red)
me_cube_014.materials.append(mat_stalk)
me_cube_014.materials.append(mat_leaf)
me_cube_014.use_remesh_fix_poles = True
me_cube_014.use_remesh_preserve_attributes = False
me_cube_014.update()
me_cube_017 = bpy.data.meshes.new('Cube.017')
me_cube_017.from_pydata([(-20.83, -2.018, 10.27), (-20.83, 1.982, 10.27), (-20.83, -2.018, -9.734), (-20.83, 1.982, -9.734), (-0.8252, -2.018, 10.27), (-0.8252, 1.982, 10.27), (-0.8252, -2.018, -9.734), (-0.8252, 1.982, -9.734), (-20.83, -2.018, 0.2656), (-20.83, 1.982, 0.2656), (-0.8252, -2.018, 0.2656), (-0.8252, 1.982, 0.2656), (-20.83, 1.982, -4.734), (-0.8252, -2.018, -4.734), (-20.83, -2.018, -4.734), (-0.8252, 1.982, -4.734), (-20.83, -2.018, 5.266), (-0.8252, 1.982, 5.266), (-20.83, 1.982, 5.266), (-0.8252, -2.018, 5.266), (-20.83, -2.018, -2.234), (-20.83, 1.982, -2.234), (-10.83, -2.018, 10.27), (-20.83, -2.018, -0.9844), (-20.83, 1.982, -3.484), (-20.83, -2.018, -3.484), (-20.83, 1.982, -0.9844), (-20.83, -0.0177, -4.212), (-20.83, -0.0177, -0.2563), (-20.83, -1.773, -2.234), (-20.83, 1.738, -2.234), (-20.83, 1.223, -0.8357), (-20.83, -1.259, -0.8357), (-20.83, -1.259, -3.633), (-20.83, 1.223, -3.633), (-10.83, 1.982, 10.27), (-10.83, 1.982, 0.2656), (-5.825, -2.018, 10.27), (-5.825, 1.982, 0.2656), (-5.825, 1.982, 10.27), (-0.8252, 1.982, 7.766), (-0.8252, 1.982, 2.766), (-3.549, 1.982, 5.266), (-5.825, 1.982, 2.989), (-5.825, 1.982, 7.542), (-3.325, 1.982, 10.27), (-8.325, 1.982, 10.27), (-8.325, 1.982, 0.2656), (-8.101, 1.982, 5.266), (-7.435, 1.982, 6.875), (-7.435, 1.982, 3.656), (-4.216, 1.982, 3.656), (-4.216, 1.982, 6.875), (-19.43, -2.018, 8.866), (-19.43, 1.702, 8.866), (-19.43, -2.018, -8.334), (-19.43, 1.702, -8.334), (-2.225, -2.018, 8.866), (-2.225, 1.702, 8.866), (-2.225, -2.018, -8.334), (-2.225, 1.702, -8.334), (-19.43, -2.018, 0.2656), (-19.43, 1.702, 0.2656), (-2.225, -2.018, 0.2656), (-2.225, 1.702, 0.2656), (-19.43, 1.702, -4.734), (-2.225, -2.018, -4.734), (-19.43, -2.018, -4.734), (-2.225, 1.702, -4.734), (-19.43, -2.018, 5.266), (-2.225, 1.702, 5.266), (-19.43, 1.702, 5.266), (-2.225, -2.018, 5.266), (-19.43, -2.018, -2.234), (-19.43, 1.702, -2.234), (-10.83, -2.018, 8.866), (-19.43, -2.018, -0.9844), (-19.43, 1.702, -3.484), (-19.43, -2.018, -3.484), (-19.43, 1.702, -0.9844), (-19.43, -0.0177, -4.212), (-19.43, -0.0177, -0.2563), (-19.43, -1.773, -2.234), (-19.43, 1.738, -2.234), (-19.43, 1.223, -0.8357), (-19.43, -1.259, -0.8357), (-19.43, -1.259, -3.633), (-19.43, 1.223, -3.633), (-10.83, 1.702, 8.866), (-10.83, 1.702, 0.2656), (-5.825, -2.018, 8.866), (-5.825, 1.702, 0.2656), (-5.825, 1.702, 8.866), (-2.225, 1.702, 7.766), (-2.225, 1.702, 2.766), (-3.549, 1.702, 5.266), (-5.825, 1.702, 2.989), (-5.825, 1.702, 7.542), (-3.325, 1.702, 8.866), (-8.325, 1.702, 8.866), (-8.325, 1.702, 0.2656), (-8.101, 1.702, 5.266), (-7.435, 1.702, 6.875), (-7.435, 1.702, 3.656), (-4.216, 1.702, 3.656), (-4.216, 1.702, 6.875), (-2.225, 1.702, -2.234), (-2.225, -0.1577, 0.2656), (-2.225, -2.018, -2.234), (-2.225, -0.1577, -4.734), (-2.225, -0.1577, -2.234), (-2.225, 1.702, -0.9844), (-2.225, -1.088, 0.2656), (-2.225, 0.7723, 0.2656), (-2.225, -2.018, -0.9844), (-2.225, 0.7723, -2.234), (-2.225, -1.088, -2.234), (-2.225, -0.1577, -0.9844), (-2.225, -1.088, -0.9844), (-2.225, 0.7723, -0.9844), (-13.75, 1.702, -0.9844), (-13.75, 1.702, 0.2656), (-13.75, -1.088, 0.2656), (-13.75, -2.018, 0.2656), (-13.75, 0.7723, 0.2656), (-13.75, -0.1577, 0.2656), (-13.75, -2.018, -0.9844), (-13.75, -1.088, -0.9844), (-13.75, -0.1577, -0.9844), (-13.75, 0.7723, -0.9844), (-12.43, -1.088, 0.2656), (-12.43, -2.018, 0.2656), (-12.43, -2.018, -0.9844), (-12.43, 0.7723, 0.2656), (-12.43, -0.1577, 0.2656), (-12.43, -1.088, -0.9844), (-12.43, -0.1577, -0.9844), (-12.43, 0.7723, -0.9844), (-12.43, 1.702, -0.9844), (-12.43, 1.702, 0.2656), (-13.75, -1.088, -6.272), (-13.75, -0.1577, -6.272), (-13.75, -2.018, -6.272), (-13.75, 0.7723, -6.272), (-13.75, 1.702, -6.272), (-12.43, -2.018, -6.272), (-12.43, 1.702, -6.272), (-12.43, -0.1577, -6.272), (-12.43, 0.7723, -6.272), (-12.43, -1.088, -6.272), (-13.75, -1.088, 4.749), (-13.75, -2.018, 4.749), (-13.75, 0.7723, 4.749), (-13.75, -0.1577, 4.749), (-13.75, 1.702, 4.749), (-12.43, -1.088, 4.749), (-12.43, 0.7723, 4.749), (-12.43, -2.018, 4.749), (-12.43, -0.1577, 4.749), (-12.43, 1.702, 4.749), (-13.75, 0.7723, 3.534), (-13.75, -2.018, 3.534), (-12.43, -2.018, 3.534), (-13.75, 1.702, 3.534), (-13.75, -1.088, 3.534), (-12.43, 0.7723, 3.534), (-12.43, -0.1577, 3.534), (-12.43, 1.702, 3.534), (-12.43, -1.088, 3.534), (-13.75, -0.1577, 3.534), (-12.43, 1.702, -5.164), (-13.75, 1.702, -5.164), (-12.43, 0.7723, -5.164), (-13.75, 0.7723, -5.164), (-12.43, -0.1577, -5.164), (-13.75, -2.018, -5.164), (-12.43, -2.018, -5.164), (-13.75, -0.1577, -5.164), (-12.43, -1.088, -5.164), (-13.75, -1.088, -5.164), (-8.623, -2.018, 3.534), (-8.623, -2.018, 4.749), (-8.623, 1.702, 4.749), (-8.623, 0.7723, 4.749), (-8.623, -0.1577, 4.749), (-8.623, -1.088, 4.749), (-8.623, 1.702, 3.534), (-8.623, -0.1577, 3.534), (-8.623, -1.088, 3.534), (-8.623, 0.7723, 3.534), (-13.75, -1.088, 7.202), (-13.75, -2.018, 7.202), (-13.75, 0.7723, 7.202), (-13.75, -0.1577, 7.202), (-13.75, 1.702, 7.202), (-12.43, -2.018, 7.202), (-12.43, 1.702, 7.202), (-12.43, 0.7723, 7.202), (-12.43, -0.1577, 7.202), (-12.43, -1.088, 7.202), (-17.54, -1.088, 4.749), (-17.54, -2.018, 4.749), (-17.54, 0.7723, 4.749), (-17.54, -0.1577, 4.749), (-17.54, 1.702, 4.749), (-17.54, -2.018, 3.534), (-17.54, 1.702, 3.534), (-17.54, -1.088, 3.534), (-17.54, -0.1577, 3.534), (-17.54, 0.7723, 3.534), (-16.81, -1.088, 0.2656), (-16.81, -2.018, 0.2656), (-16.81, 1.702, -0.9844), (-16.81, 1.702, 0.2656), (-16.81, 0.7723, 0.2656), (-16.81, -0.1577, 0.2656), (-16.81, -2.018, -0.9844), (-16.81, -1.088, -0.9844), (-16.81, -0.1577, -0.9844), (-16.81, 0.7723, -0.9844), (-16.47, 0.7723, -6.272), (-16.47, 1.702, -6.272), (-16.47, -1.088, -6.272), (-16.47, -0.1577, -6.272), (-16.47, -2.018, -6.272), (-16.47, -2.018, -5.164), (-16.47, 1.702, -5.164), (-16.47, -1.088, -5.164), (-16.47, -0.1577, -5.164), (-16.47, 0.7723, -5.164), (-4.978, -0.1577, -6.272), (-4.978, 0.7723, -6.272), (-4.978, -2.018, -6.272), (-4.978, -1.088, -6.272), (-4.978, 1.702, -6.272), (-4.978, 1.702, -5.164), (-4.978, -2.018, -5.164), (-4.978, -1.088, -5.164), (-4.978, -0.1577, -5.164), (-4.978, 0.7723, -5.164)], [], [(26, 21, 30, 31, 28, 32, 29, 20, 23, 8, 16, 0, 1, 18, 9), (2, 3, 7, 6), (19, 17, 40, 5, 4), (22, 35, 1, 0), (18, 1, 35, 46, 39, 44, 49, 48, 50, 43, 38, 47, 36, 9), (38, 43, 51, 42, 52, 44, 39, 45, 5, 40, 17, 41, 11, 15, 7, 3, 12, 24, 21, 26, 9, 36, 47), (13, 15, 11, 10), (12, 3, 2, 14, 25, 20, 29, 33, 27, 34, 30, 21, 24), (6, 7, 15, 13), (10, 11, 41, 17, 19), (4, 5, 45, 39, 37), (37, 39, 46, 35, 22), (79, 62, 71, 54, 53, 69, 61, 76, 73, 82, 85, 81, 84, 83, 74), (55, 59, 60, 56), (72, 57, 58, 93, 70), (75, 53, 54, 88), (71, 62, 89, 100, 91, 96, 103, 101, 102, 97, 92, 99, 88, 54), (91, 100, 89, 62, 79, 74, 77, 65, 56, 60, 68, 106, 111, 64, 94, 70, 93, 58, 98, 92, 97, 105, 95, 104, 96), (167, 159, 182, 186), (65, 77, 74, 83, 87, 80, 86, 82, 73, 78, 67, 55, 56), (59, 66, 109, 68, 60), (63, 72, 70, 94, 64, 113, 107, 112), (57, 90, 92, 98, 58), (90, 75, 88, 99, 92), (0, 16, 69, 53), (2, 6, 59, 55), (6, 13, 66, 59), (4, 37, 90, 57), (8, 23, 76, 61), (10, 19, 72, 63), (13, 10, 63, 114, 108, 66), (14, 2, 55, 67), (16, 8, 61, 69), (19, 4, 57, 72), (20, 25, 78, 73), (37, 22, 75, 90), (23, 20, 73, 76), (25, 14, 67, 78), (31, 30, 83, 84), (28, 31, 84, 81), (29, 32, 85, 82), (22, 0, 53, 75), (32, 28, 81, 85), (33, 29, 82, 86), (27, 33, 86, 80), (30, 34, 87, 83), (34, 27, 80, 87), (48, 49, 102, 101), (49, 44, 97, 102), (50, 48, 101, 103), (43, 50, 103, 96), (42, 51, 104, 95), (51, 43, 96, 104), (52, 42, 95, 105), (44, 52, 105, 97), (109, 110, 115, 106, 68), (66, 108, 116, 110, 109), (132, 131, 123, 126), (116, 118, 117, 110), (108, 114, 118, 116), (126, 123, 211, 216), (115, 119, 111, 106), (110, 117, 119, 115), (176, 145, 232, 236), (147, 149, 145, 142, 140, 141, 143, 144, 146, 148), (174, 178, 237, 238), (139, 138, 120, 121), (161, 162, 157, 151), (113, 64, 139, 133), (64, 111, 138, 139), (119, 117, 136, 137), (118, 114, 132, 135), (112, 107, 134, 130), (111, 119, 137, 138), (63, 112, 130, 131), (117, 118, 135, 136), (114, 63, 131, 132), (107, 113, 133, 134), (171, 170, 146, 144), (176, 175, 142, 145), (239, 238, 237, 236, 232, 233, 230, 231, 234, 235), (149, 147, 230, 233), (154, 152, 192, 194), (198, 197, 196, 194, 192, 193, 190, 191, 195, 199), (151, 157, 195, 191), (155, 158, 198, 199), (167, 163, 154, 159), (187, 189, 186, 182, 183, 184, 185, 181, 180, 188), (158, 155, 185, 184), (168, 166, 187, 188), (130, 134, 166, 168), (125, 122, 164, 169), (133, 139, 167, 165), (124, 125, 169, 160), (131, 130, 168, 162), (139, 121, 163, 167), (123, 131, 162, 161), (121, 124, 160, 163), (122, 123, 161, 164), (134, 133, 165, 166), (126, 127, 179, 175), (136, 135, 178, 174), (127, 128, 177, 179), (135, 132, 176, 178), (128, 129, 173, 177), (132, 126, 175, 176), (120, 138, 170, 171), (138, 137, 172, 170), (129, 120, 171, 173), (137, 136, 174, 172), (159, 156, 183, 182), (162, 168, 188, 180), (155, 157, 181, 185), (157, 162, 180, 181), (165, 167, 186, 189), (166, 165, 189, 187), (156, 158, 184, 183), (156, 159, 196, 197), (150, 151, 191, 190), (157, 155, 199, 195), (152, 153, 193, 192), (159, 154, 194, 196), (158, 156, 197, 198), (153, 150, 190, 193), (151, 150, 200, 201), (207, 205, 201, 200, 203, 202, 204, 206, 209, 208), (160, 169, 208, 209), (153, 152, 202, 203), (163, 160, 209, 206), (154, 163, 206, 204), (169, 164, 207, 208), (164, 161, 205, 207), (150, 153, 203, 200), (152, 154, 204, 202), (161, 151, 201, 205), (214, 213, 212, 219, 218, 217, 216, 211, 210, 215), (125, 124, 214, 215), (129, 128, 218, 219), (128, 127, 217, 218), (122, 125, 215, 210), (127, 126, 216, 217), (124, 121, 213, 214), (123, 122, 210, 211), (120, 129, 219, 212), (121, 120, 212, 213), (171, 144, 221, 226), (229, 226, 221, 220, 223, 222, 224, 225, 227, 228), (142, 175, 225, 224), (173, 171, 226, 229), (144, 143, 220, 221), (179, 177, 228, 227), (140, 142, 224, 222), (143, 141, 223, 220), (141, 140, 222, 223), (175, 179, 227, 225), (177, 173, 229, 228), (148, 146, 234, 231), (172, 174, 238, 239), (147, 148, 231, 230), (146, 170, 235, 234), (178, 176, 236, 237), (145, 149, 233, 232), (170, 172, 239, 235)])
_uv = me_cube_017.uv_layers.new(name='UVMap')
_uv.uv.foreach_set('vector', [0.625, 0.1406, 0.625, 0.1562, 0.5625, 0.1562, 0.5625, 0.1406, 0.5, 0.1406, 0.4375, 0.1406, 0.4375, 0.1562, 0.375, 0.1562, 0.375, 0.1406, 0.375, 0.125, 0.375, 0.0625, 0.375, 0.0, 0.625, 0.0, 0.625, 0.0625, 0.625, 0.125, 0.375, 0.25, 0.625, 0.25, 0.625, 0.5, 0.375, 0.5, 0.375, 0.6875, 0.625, 0.6875, 0.625, 0.7188, 0.625, 0.75, 0.375, 0.75, 0.375, 0.875, 0.625, 0.875, 0.625, 1.0, 0.375, 1.0, 0.875, 0.6875, 0.875, 0.75, 0.75, 0.75, 0.7188, 0.75, 0.6875, 0.75, 0.6875, 0.7188, 0.7188, 0.7188, 0.7188, 0.6875, 0.7188, 0.6562, 0.6875, 0.6562, 0.6875, 0.625, 0.7188, 0.625, 0.75, 0.625, 0.875, 0.625, 0.6875, 0.625, 0.6875, 0.6562, 0.6562, 0.6562, 0.6562, 0.6875, 0.6562, 0.7188, 0.6875, 0.7188, 0.6875, 0.75, 0.6562, 0.75, 0.625, 0.75, 0.625, 0.7188, 0.625, 0.6875, 0.625, 0.6562, 0.625, 0.625, 0.625, 0.5625, 0.625, 0.5, 0.875, 0.5, 0.875, 0.5625, 0.875, 0.5781, 0.875, 0.5938, 0.875, 0.6094, 0.875, 0.625, 0.75, 0.625, 0.7188, 0.625, 0.375, 0.5625, 0.625, 0.5625, 0.625, 0.625, 0.375, 0.625, 0.625, 0.1875, 0.625, 0.25, 0.375, 0.25, 0.375, 0.1875, 0.375, 0.1719, 0.375, 0.1562, 0.4375, 0.1562, 0.4375, 0.1719, 0.5, 0.1719, 0.5625, 0.1719, 0.5625, 0.1562, 0.625, 0.1562, 0.625, 0.1719, 0.375, 0.5, 0.625, 0.5, 0.625, 0.5625, 0.375, 0.5625, 0.375, 0.625, 0.625, 0.625, 0.625, 0.6562, 0.625, 0.6875, 0.375, 0.6875, 0.375, 0.75, 0.625, 0.75, 0.625, 0.7812, 0.625, 0.8125, 0.375, 0.8125, 0.375, 0.8125, 0.625, 0.8125, 0.625, 0.8438, 0.625, 0.875, 0.375, 0.875, 0.625, 0.1406, 0.625, 0.125, 0.625, 0.0625, 0.625, 0.0, 0.375, 0.0, 0.375, 0.0625, 0.375, 0.125, 0.375, 0.1406, 0.375, 0.1562, 0.4375, 0.1562, 0.4375, 0.1406, 0.5, 0.1406, 0.5625, 0.1406, 0.5625, 0.1562, 0.625, 0.1562, 0.375, 0.25, 0.375, 0.5, 0.625, 0.5, 0.625, 0.25, 0.375, 0.6875, 0.375, 0.75, 0.625, 0.75, 0.625, 0.7188, 0.625, 0.6875, 0.375, 0.875, 0.375, 1.0, 0.625, 1.0, 0.625, 0.875, 0.875, 0.6875, 0.875, 0.625, 0.75, 0.625, 0.7188, 0.625, 0.6875, 0.625, 0.6875, 0.6562, 0.7188, 0.6562, 0.7188, 0.6875, 0.7188, 0.7188, 0.6875, 0.7188, 0.6875, 0.75, 0.7188, 0.75, 0.75, 0.75, 0.875, 0.75, 0.6875, 0.625, 0.7188, 0.625, 0.75, 0.625, 0.875, 0.625, 0.875, 0.6094, 0.875, 0.5938, 0.875, 0.5781, 0.875, 0.5625, 0.875, 0.5, 0.625, 0.5, 0.625, 0.5625, 0.625, 0.5938, 0.625, 0.6094, 0.625, 0.625, 0.625, 0.6562, 0.625, 0.6875, 0.625, 0.7188, 0.625, 0.75, 0.6562, 0.75, 0.6875, 0.75, 0.6875, 0.7188, 0.6562, 0.7188, 0.6562, 0.6875, 0.6562, 0.6562, 0.6875, 0.6562, 0.625, 0.625, 0.625, 0.625, 0.625, 0.625, 0.625, 0.625, 0.625, 0.1875, 0.625, 0.1719, 0.625, 0.1562, 0.5625, 0.1562, 0.5625, 0.1719, 0.5, 0.1719, 0.4375, 0.1719, 0.4375, 0.1562, 0.375, 0.1562, 0.375, 0.1719, 0.375, 0.1875, 0.375, 0.25, 0.625, 0.25, 0.375, 0.5, 0.375, 0.5625, 0.5, 0.5625, 0.625, 0.5625, 0.625, 0.5, 0.375, 0.625, 0.375, 0.6875, 0.625, 0.6875, 0.625, 0.6562, 0.625, 0.625, 0.5625, 0.625, 0.5, 0.625, 0.4375, 0.625, 0.375, 0.75, 0.375, 0.8125, 0.625, 0.8125, 0.625, 0.7812, 0.625, 0.75, 0.375, 0.8125, 0.375, 0.875, 0.625, 0.875, 0.625, 0.8438, 0.625, 0.8125, 0.375, 0.0, 0.375, 0.0625, 0.375, 0.0625, 0.375, 0.0, 0.375, 0.25, 0.375, 0.5, 0.375, 0.5, 0.375, 0.25, 0.375, 0.5, 0.375, 0.5625, 0.375, 0.5625, 0.375, 0.5, 0.375, 0.75, 0.375, 0.8125, 0.375, 0.8125, 0.375, 0.75, 0.375, 0.125, 0.375, 0.1406, 0.375, 0.1406, 0.375, 0.125, 0.375, 0.625, 0.375, 0.6875, 0.375, 0.6875, 0.375, 0.625, 0.375, 0.5625, 0.375, 0.625, 0.375, 0.625, 0.375, 0.6094, 0.375, 0.5938, 0.375, 0.5625, 0.375, 0.1875, 0.375, 0.25, 0.375, 0.25, 0.375, 0.1875, 0.375, 0.0625, 0.375, 0.125, 0.375, 0.125, 0.375, 0.0625, 0.375, 0.6875, 0.375, 0.75, 0.375, 0.75, 0.375, 0.6875, 0.375, 0.1562, 0.375, 0.1719, 0.375, 0.1719, 0.375, 0.1562, 0.375, 0.8125, 0.375, 0.875, 0.375, 0.875, 0.375, 0.8125, 0.375, 0.1406, 0.375, 0.1562, 0.375, 0.1562, 0.375, 0.1406, 0.375, 0.1719, 0.375, 0.1875, 0.375, 0.1875, 0.375, 0.1719, 0.5625, 0.1406, 0.5625, 0.1562, 0.5625, 0.1562, 0.5625, 0.1406, 0.5, 0.1406, 0.5625, 0.1406, 0.5625, 0.1406, 0.5, 0.1406, 0.4375, 0.1562, 0.4375, 0.1406, 0.4375, 0.1406, 0.4375, 0.1562, 0.375, 0.875, 0.375, 1.0, 0.375, 1.0, 0.375, 0.875, 0.4375, 0.1406, 0.5, 0.1406, 0.5, 0.1406, 0.4375, 0.1406, 0.4375, 0.1719, 0.4375, 0.1562, 0.4375, 0.1562, 0.4375, 0.1719, 0.5, 0.1719, 0.4375, 0.1719, 0.4375, 0.1719, 0.5, 0.1719, 0.5625, 0.1562, 0.5625, 0.1719, 0.5625, 0.1719, 0.5625, 0.1562, 0.5625, 0.1719, 0.5, 0.1719, 0.5, 0.1719, 0.5625, 0.1719, 0.7188, 0.6875, 0.7188, 0.7188, 0.7188, 0.7188, 0.7188, 0.6875, 0.7188, 0.7188, 0.6875, 0.7188, 0.6875, 0.7188, 0.7188, 0.7188, 0.7188, 0.6562, 0.7188, 0.6875, 0.7188, 0.6875, 0.7188, 0.6562, 0.6875, 0.6562, 0.7188, 0.6562, 0.7188, 0.6562, 0.6875, 0.6562, 0.6562, 0.6875, 0.6562, 0.6562, 0.6562, 0.6562, 0.6562, 0.6875, 0.6562, 0.6562, 0.6875, 0.6562, 0.6875, 0.6562, 0.6562, 0.6562, 0.6562, 0.7188, 0.6562, 0.6875, 0.6562, 0.6875, 0.6562, 0.7188, 0.6875, 0.7188, 0.6562, 0.7188, 0.6562, 0.7188, 0.6875, 0.7188, 0.5, 0.5625, 0.5, 0.5938, 0.5625, 0.5938, 0.625, 0.5938, 0.625, 0.5625, 0.375, 0.5625, 0.375, 0.5938, 0.4375, 0.5938, 0.5, 0.5938, 0.5, 0.5625, 0.375, 0.6094, 0.375, 0.625, 0.375, 0.625, 0.375, 0.6094, 0.4375, 0.5938, 0.4375, 0.6094, 0.5, 0.6094, 0.5, 0.5938, 0.375, 0.5938, 0.375, 0.6094, 0.4375, 0.6094, 0.4375, 0.5938, 0.375, 0.6094, 0.375, 0.625, 0.375, 0.625, 0.375, 0.6094, 0.5625, 0.5938, 0.5625, 0.6094, 0.625, 0.6094, 0.625, 0.5938, 0.5, 0.5938, 0.5, 0.6094, 0.5625, 0.6094, 0.5625, 0.5938, 0.375, 0.6094, 0.375, 0.6094, 0.375, 0.6094, 0.375, 0.6094, 0.5, 0.6094, 0.4375, 0.6094, 0.375, 0.6094, 0.375, 0.6094, 0.4375, 0.6094, 0.5, 0.6094, 0.5625, 0.6094, 0.625, 0.6094, 0.625, 0.6094, 0.5625, 0.6094, 0.5, 0.6094, 0.4375, 0.6094, 0.4375, 0.6094, 0.5, 0.6094, 0.625, 0.625, 0.625, 0.6094, 0.625, 0.6094, 0.625, 0.625, 0.375, 0.625, 0.375, 0.625, 0.375, 0.625, 0.375, 0.625, 0.5625, 0.625, 0.625, 0.625, 0.625, 0.625, 0.5625, 0.625, 0.625, 0.625, 0.625, 0.6094, 0.625, 0.6094, 0.625, 0.625, 0.5625, 0.6094, 0.5, 0.6094, 0.5, 0.6094, 0.5625, 0.6094, 0.4375, 0.6094, 0.375, 0.6094, 0.375, 0.6094, 0.4375, 0.6094, 0.4375, 0.625, 0.5, 0.625, 0.5, 0.625, 0.4375, 0.625, 0.625, 0.6094, 0.5625, 0.6094, 0.5625, 0.6094, 0.625, 0.6094, 0.375, 0.625, 0.4375, 0.625, 0.4375, 0.625, 0.375, 0.625, 0.5, 0.6094, 0.4375, 0.6094, 0.4375, 0.6094, 0.5, 0.6094, 0.375, 0.6094, 0.375, 0.625, 0.375, 0.625, 0.375, 0.6094, 0.5, 0.625, 0.5625, 0.625, 0.5625, 0.625, 0.5, 0.625, 0.625, 0.6094, 0.625, 0.6094, 0.625, 0.6094, 0.625, 0.6094, 0.375, 0.6094, 0.375, 0.6094, 0.375, 0.6094, 0.375, 0.6094, 0.5625, 0.6094, 0.5, 0.6094, 0.4375, 0.6094, 0.375, 0.6094, 0.375, 0.6094, 0.4375, 0.6094, 0.5, 0.6094, 0.5625, 0.6094, 0.625, 0.6094, 0.625, 0.6094, 0.4375, 0.6094, 0.5, 0.6094, 0.5, 0.6094, 0.4375, 0.6094, 0.625, 0.625, 0.5625, 0.625, 0.5625, 0.625, 0.625, 0.625, 0.5, 0.625, 0.5625, 0.625, 0.625, 0.625, 0.625, 0.625, 0.5625, 0.625, 0.5, 0.625, 0.4375, 0.625, 0.375, 0.625, 0.375, 0.625, 0.4375, 0.625, 0.375, 0.625, 0.375, 0.625, 0.375, 0.625, 0.375, 0.625, 0.4375, 0.625, 0.5, 0.625, 0.5, 0.625, 0.4375, 0.625, 0.625, 0.625, 0.625, 0.625, 0.625, 0.625, 0.625, 0.625, 0.5, 0.625, 0.5625, 0.625, 0.625, 0.625, 0.625, 0.625, 0.5625, 0.625, 0.5, 0.625, 0.4375, 0.625, 0.375, 0.625, 0.375, 0.625, 0.4375, 0.625, 0.5, 0.625, 0.4375, 0.625, 0.4375, 0.625, 0.5, 0.625, 0.4375, 0.625, 0.5, 0.625, 0.5, 0.625, 0.4375, 0.625, 0.4375, 0.625, 0.5, 0.625, 0.5, 0.625, 0.4375, 0.625, 0.5, 0.625, 0.4375, 0.625, 0.4375, 0.625, 0.5, 0.625, 0.5625, 0.625, 0.625, 0.625, 0.625, 0.625, 0.5625, 0.625, 0.5625, 0.625, 0.5, 0.625, 0.5, 0.625, 0.5625, 0.625, 0.375, 0.625, 0.4375, 0.625, 0.4375, 0.625, 0.375, 0.625, 0.625, 0.625, 0.625, 0.625, 0.625, 0.625, 0.625, 0.625, 0.375, 0.625, 0.375, 0.625, 0.375, 0.625, 0.375, 0.625, 0.625, 0.625, 0.5625, 0.625, 0.5625, 0.625, 0.625, 0.625, 0.4375, 0.625, 0.375, 0.625, 0.375, 0.625, 0.4375, 0.625, 0.5, 0.625, 0.5625, 0.625, 0.5625, 0.625, 0.5, 0.625, 0.375, 0.6094, 0.4375, 0.6094, 0.4375, 0.6094, 0.375, 0.6094, 0.5, 0.6094, 0.4375, 0.6094, 0.4375, 0.6094, 0.5, 0.6094, 0.4375, 0.6094, 0.5, 0.6094, 0.5, 0.6094, 0.4375, 0.6094, 0.4375, 0.6094, 0.375, 0.6094, 0.375, 0.6094, 0.4375, 0.6094, 0.5, 0.6094, 0.5625, 0.6094, 0.5625, 0.6094, 0.5, 0.6094, 0.375, 0.6094, 0.375, 0.6094, 0.375, 0.6094, 0.375, 0.6094, 0.625, 0.6094, 0.625, 0.6094, 0.625, 0.6094, 0.625, 0.6094, 0.625, 0.6094, 0.5625, 0.6094, 0.5625, 0.6094, 0.625, 0.6094, 0.5625, 0.6094, 0.625, 0.6094, 0.625, 0.6094, 0.5625, 0.6094, 0.5625, 0.6094, 0.5, 0.6094, 0.5, 0.6094, 0.5625, 0.6094, 0.625, 0.625, 0.5625, 0.625, 0.5625, 0.625, 0.625, 0.625, 0.375, 0.625, 0.4375, 0.625, 0.4375, 0.625, 0.375, 0.625, 0.4375, 0.625, 0.375, 0.625, 0.375, 0.625, 0.4375, 0.625, 0.375, 0.625, 0.375, 0.625, 0.375, 0.625, 0.375, 0.625, 0.5625, 0.625, 0.625, 0.625, 0.625, 0.625, 0.5625, 0.625, 0.5, 0.625, 0.5625, 0.625, 0.5625, 0.625, 0.5, 0.625, 0.5625, 0.625, 0.5, 0.625, 0.5, 0.625, 0.5625, 0.625, 0.5625, 0.625, 0.625, 0.625, 0.625, 0.625, 0.5625, 0.625, 0.4375, 0.625, 0.375, 0.625, 0.375, 0.625, 0.4375, 0.625, 0.375, 0.625, 0.4375, 0.625, 0.4375, 0.625, 0.375, 0.625, 0.5625, 0.625, 0.5, 0.625, 0.5, 0.625, 0.5625, 0.625, 0.625, 0.625, 0.625, 0.625, 0.625, 0.625, 0.625, 0.625, 0.5, 0.625, 0.5625, 0.625, 0.5625, 0.625, 0.5, 0.625, 0.5, 0.625, 0.4375, 0.625, 0.4375, 0.625, 0.5, 0.625, 0.375, 0.625, 0.4375, 0.625, 0.4375, 0.625, 0.375, 0.625, 0.4375, 0.625, 0.375, 0.625, 0.375, 0.625, 0.4375, 0.625, 0.5, 0.625, 0.5625, 0.625, 0.625, 0.625, 0.625, 0.625, 0.5625, 0.625, 0.5, 0.625, 0.5625, 0.625, 0.5, 0.625, 0.5, 0.625, 0.5625, 0.625, 0.5, 0.625, 0.5625, 0.625, 0.5625, 0.625, 0.5, 0.625, 0.625, 0.625, 0.5625, 0.625, 0.5625, 0.625, 0.625, 0.625, 0.625, 0.625, 0.625, 0.625, 0.625, 0.625, 0.625, 0.625, 0.5, 0.625, 0.4375, 0.625, 0.4375, 0.625, 0.5, 0.625, 0.4375, 0.625, 0.375, 0.625, 0.375, 0.625, 0.4375, 0.625, 0.4375, 0.625, 0.5, 0.625, 0.5, 0.625, 0.4375, 0.625, 0.5625, 0.625, 0.625, 0.625, 0.625, 0.625, 0.5625, 0.625, 0.375, 0.625, 0.375, 0.625, 0.375, 0.625, 0.375, 0.625, 0.5625, 0.625, 0.625, 0.625, 0.625, 0.6094, 0.5625, 0.6094, 0.5, 0.6094, 0.4375, 0.6094, 0.375, 0.6094, 0.375, 0.625, 0.4375, 0.625, 0.5, 0.625, 0.5, 0.625, 0.5625, 0.625, 0.5625, 0.625, 0.5, 0.625, 0.5625, 0.6094, 0.5, 0.6094, 0.5, 0.6094, 0.5625, 0.6094, 0.5, 0.6094, 0.4375, 0.6094, 0.4375, 0.6094, 0.5, 0.6094, 0.4375, 0.625, 0.5, 0.625, 0.5, 0.625, 0.4375, 0.625, 0.4375, 0.6094, 0.375, 0.6094, 0.375, 0.6094, 0.4375, 0.6094, 0.5625, 0.625, 0.625, 0.625, 0.625, 0.625, 0.5625, 0.625, 0.375, 0.625, 0.4375, 0.625, 0.4375, 0.625, 0.375, 0.625, 0.625, 0.6094, 0.5625, 0.6094, 0.5625, 0.6094, 0.625, 0.6094, 0.625, 0.625, 0.625, 0.6094, 0.625, 0.6094, 0.625, 0.625, 0.625, 0.6094, 0.625, 0.6094, 0.625, 0.6094, 0.625, 0.6094, 0.5625, 0.6094, 0.625, 0.6094, 0.625, 0.6094, 0.5625, 0.6094, 0.5, 0.6094, 0.4375, 0.6094, 0.375, 0.6094, 0.375, 0.6094, 0.4375, 0.6094, 0.5, 0.6094, 0.375, 0.6094, 0.375, 0.6094, 0.375, 0.6094, 0.375, 0.6094, 0.5625, 0.6094, 0.625, 0.6094, 0.625, 0.6094, 0.5625, 0.6094, 0.625, 0.6094, 0.5625, 0.6094, 0.5625, 0.6094, 0.625, 0.6094, 0.4375, 0.6094, 0.5, 0.6094, 0.5, 0.6094, 0.4375, 0.6094, 0.4375, 0.6094, 0.375, 0.6094, 0.375, 0.6094, 0.4375, 0.6094, 0.5625, 0.6094, 0.5, 0.6094, 0.5, 0.6094, 0.5625, 0.6094, 0.5, 0.6094, 0.4375, 0.6094, 0.4375, 0.6094, 0.5, 0.6094, 0.375, 0.6094, 0.4375, 0.6094, 0.4375, 0.6094, 0.375, 0.6094, 0.5, 0.6094, 0.5625, 0.6094, 0.5625, 0.6094, 0.5, 0.6094, 0.5625, 0.6094, 0.625, 0.6094, 0.625, 0.6094, 0.5625, 0.6094, 0.5625, 0.6094, 0.5, 0.6094, 0.5, 0.6094, 0.5625, 0.6094, 0.5, 0.6094, 0.5625, 0.6094, 0.5625, 0.6094, 0.5, 0.6094, 0.625, 0.6094, 0.625, 0.6094, 0.625, 0.6094, 0.625, 0.6094, 0.4375, 0.6094, 0.375, 0.6094, 0.375, 0.6094, 0.4375, 0.6094, 0.375, 0.6094, 0.4375, 0.6094, 0.4375, 0.6094, 0.375, 0.6094, 0.625, 0.6094, 0.5625, 0.6094, 0.5625, 0.6094, 0.625, 0.6094])
me_cube_017.use_remesh_fix_poles = True
me_cube_017.use_remesh_preserve_attributes = False
me_cube_017.update()
me_cylinder = bpy.data.meshes.new('Cylinder')
me_cylinder.from_pydata([(-0.5599, 5.869, -3.838), (-0.3397, 5.869, -4.206), (-0.5599, 5.157, -3.765), (-0.3397, 5.089, -4.125), (-0.5599, 4.473, -3.546), (-0.3397, 4.34, -3.886), (-0.5599, 3.843, -3.191), (-0.3397, 3.649, -3.497), (-0.5599, 3.29, -2.714), (-0.3397, 3.044, -2.974), (-0.5599, 2.837, -2.132), (-0.3397, 2.547, -2.337), (-0.5599, 2.5, -1.469), (-0.3397, 2.177, -1.61), (-0.5599, 2.292, -0.7488), (-0.3397, 1.95, -0.8205), (-0.5599, 2.222, 6.243e-08), (-0.3397, 1.873, 1.02e-07), (-0.5599, 2.292, 0.7488), (-0.3397, 1.95, 0.8205), (-0.5599, 2.5, 1.469), (-0.3397, 2.177, 1.61), (-0.5599, 2.837, 2.132), (-0.3397, 2.547, 2.337), (-0.5599, 3.29, 2.714), (-0.3397, 3.044, 2.974), (-0.5599, 3.843, 3.191), (-0.3397, 3.649, 3.497), (-0.5599, 4.473, 3.546), (-0.3397, 4.34, 3.886), (-0.5599, 5.157, 3.765), (-0.3397, 5.089, 4.125), (-0.5599, 5.869, 3.838), (-0.3397, 5.869, 4.206), (-0.5599, 6.58, 3.765), (-0.3397, 6.648, 4.125), (-0.5599, 7.264, 3.546), (-0.3397, 7.398, 3.886), (-0.5599, 7.894, 3.191), (-0.3397, 8.088, 3.497), (-0.5599, 8.447, 2.714), (-0.3397, 8.694, 2.974), (-0.5599, 8.9, 2.132), (-0.3397, 9.191, 2.337), (-0.5599, 9.237, 1.469), (-0.3397, 9.56, 1.61), (-0.5599, 9.445, 0.7488), (-0.3397, 9.787, 0.8205), (-0.5599, 9.515, -5.019e-07), (-0.3397, 9.864, -4.813e-07), (-0.5599, 9.445, -0.7488), (-0.3397, 9.787, -0.8205), (-0.5599, 9.237, -1.469), (-0.3397, 9.56, -1.61), (-0.5599, 8.9, -2.132), (-0.3397, 9.191, -2.337), (-0.5599, 8.447, -2.714), (-0.3397, 8.694, -2.974), (-0.5599, 7.894, -3.191), (-0.3397, 8.088, -3.497), (-0.5599, 7.264, -3.546), (-0.3397, 7.398, -3.886), (-0.5599, 6.58, -3.765), (-0.3397, 6.648, -4.125), (-2.426, 5.869, -4.206), (-2.426, 5.089, -4.125), (-2.426, 4.34, -3.886), (-2.426, 3.649, -3.497), (-2.426, 3.044, -2.974), (-2.426, 2.547, -2.337), (-2.426, 2.177, -1.61), (-2.426, 1.95, -0.8205), (-2.426, 1.873, 1.02e-07), (-2.426, 1.95, 0.8205), (-2.426, 2.177, 1.61), (-2.426, 2.547, 2.337), (-2.426, 3.044, 2.974), (-2.426, 3.649, 3.497), (-2.426, 4.34, 3.886), (-2.426, 5.089, 4.125), (-2.426, 5.869, 4.206), (-2.426, 6.648, 4.125), (-2.426, 7.398, 3.886), (-2.426, 8.088, 3.497), (-2.426, 8.694, 2.974), (-2.426, 9.191, 2.337), (-2.426, 9.56, 1.61), (-2.426, 9.787, 0.8205), (-2.426, 9.864, -4.813e-07), (-2.426, 9.787, -0.8205), (-2.426, 9.56, -1.61), (-2.426, 9.191, -2.337), (-2.426, 8.694, -2.974), (-2.426, 8.088, -3.497), (-2.426, 7.398, -3.886), (-2.426, 6.648, -4.125), (-2.426, 5.869, -3.999), (-2.426, 5.127, -3.923), (-2.426, 4.415, -3.695), (-2.426, 3.758, -3.325), (-2.426, 3.182, -2.828), (-2.426, 2.71, -2.222), (-2.426, 2.359, -1.531), (-2.426, 2.142, -0.7803), (-2.426, 2.069, 7.395e-08), (-2.426, 2.142, 0.7803), (-2.426, 2.359, 1.531), (-2.426, 2.71, 2.222), (-2.426, 3.182, 2.828), (-2.426, 3.758, 3.325), (-2.426, 4.415, 3.695), (-2.426, 5.127, 3.923), (-2.426, 5.869, 3.999), (-2.426, 6.61, 3.923), (-2.426, 7.323, 3.695), (-2.426, 7.979, 3.325), (-2.426, 8.555, 2.828), (-2.426, 9.028, 2.222), (-2.426, 9.379, 1.531), (-2.426, 9.595, 0.7803), (-2.426, 9.668, -5.086e-07), (-2.426, 9.595, -0.7803), (-2.426, 9.379, -1.531), (-2.426, 9.028, -2.222), (-2.426, 8.555, -2.828), (-2.426, 7.979, -3.325), (-2.426, 7.323, -3.695), (-2.426, 6.61, -3.923), (-0.3394, -0.001361, 0.3394), (-0.3394, 6.092, 0.3394), (-0.3394, -0.001361, -0.3394), (-0.3394, 6.092, -0.3394), (0.3394, -0.001361, 0.3394), (0.3394, 6.092, 0.3394), (0.3394, -0.001361, -0.3394), (0.3394, 6.092, -0.3394), (-0.3394, 0.7037, 0.3394), (-0.3394, 0.7037, -0.3394), (0.3394, 0.7037, -0.3394), (0.3394, 0.7037, 0.3394), (-0.3394, 0.7037, -2.057), (-0.3394, -0.001361, -2.673), (0.3394, -0.001361, -2.673), (0.3394, 0.7037, -2.057), (0.3394, 0.7038, 2.041), (0.3394, -0.001361, 2.673), (-0.3394, -0.001361, 2.673), (-0.3394, 0.7038, 2.041), (-0.3394, 5.469, 0.3394), (-0.3394, 5.469, -0.3394), (0.3394, 5.469, -0.3394), (0.3394, 5.469, 0.3394), (-0.9032, 5.469, 0.3394), (-0.9032, 6.092, 0.3394), (-0.9032, 6.092, -0.3394), (-0.9032, 5.469, -0.3394), (-2.421, -0.001361, -0.3394), (-2.421, -0.001361, 0.3394), (-2.421, 0.7037, -0.3394), (-2.421, 0.7037, 0.3394), (-2.421, 0.7037, -2.057), (-2.421, -0.001361, -2.673), (-2.421, -0.001361, 2.673), (-2.421, 0.7037, 2.041)], [], [(64, 1, 3, 65), (65, 3, 5, 66), (66, 5, 7, 67), (67, 7, 9, 68), (68, 9, 11, 69), (69, 11, 13, 70), (70, 13, 15, 71), (71, 15, 17, 72), (72, 17, 19, 73), (73, 19, 21, 74), (74, 21, 23, 75), (75, 23, 25, 76), (76, 25, 27, 77), (77, 27, 29, 78), (78, 29, 31, 79), (79, 31, 33, 80), (80, 33, 35, 81), (81, 35, 37, 82), (82, 37, 39, 83), (83, 39, 41, 84), (84, 41, 43, 85), (85, 43, 45, 86), (86, 45, 47, 87), (87, 47, 49, 88), (88, 49, 51, 89), (89, 51, 53, 90), (90, 53, 55, 91), (91, 55, 57, 92), (92, 57, 59, 93), (93, 59, 61, 94), (3, 1, 63, 61, 59, 57, 55, 53, 51, 49, 47, 45, 43, 41, 39, 37, 35, 33, 31, 29, 27, 25, 23, 21, 19, 17, 15, 13, 11, 9, 7, 5), (94, 61, 63, 95), (95, 63, 1, 64), (0, 2, 4, 6, 8, 10, 12, 14, 16, 18, 20, 22, 24, 26, 28, 30, 32, 34, 36, 38, 40, 42, 44, 46, 48, 50, 52, 54, 56, 58, 60, 62), (97, 96, 64, 65), (98, 97, 65, 66), (99, 98, 66, 67), (100, 99, 67, 68), (101, 100, 68, 69), (102, 101, 69, 70), (103, 102, 70, 71), (104, 103, 71, 72), (105, 104, 72, 73), (106, 105, 73, 74), (107, 106, 74, 75), (108, 107, 75, 76), (109, 108, 76, 77), (110, 109, 77, 78), (111, 110, 78, 79), (112, 111, 79, 80), (113, 112, 80, 81), (114, 113, 81, 82), (115, 114, 82, 83), (116, 115, 83, 84), (117, 116, 84, 85), (118, 117, 85, 86), (119, 118, 86, 87), (120, 119, 87, 88), (121, 120, 88, 89), (122, 121, 89, 90), (123, 122, 90, 91), (124, 123, 91, 92), (125, 124, 92, 93), (126, 125, 93, 94), (127, 126, 94, 95), (96, 127, 95, 64), (2, 0, 96, 97), (4, 2, 97, 98), (6, 4, 98, 99), (8, 6, 99, 100), (10, 8, 100, 101), (12, 10, 101, 102), (14, 12, 102, 103), (16, 14, 103, 104), (18, 16, 104, 105), (20, 18, 105, 106), (22, 20, 106, 107), (24, 22, 107, 108), (26, 24, 108, 109), (28, 26, 109, 110), (30, 28, 110, 111), (32, 30, 111, 112), (34, 32, 112, 113), (36, 34, 113, 114), (38, 36, 114, 115), (40, 38, 115, 116), (42, 40, 116, 117), (44, 42, 117, 118), (46, 44, 118, 119), (48, 46, 119, 120), (50, 48, 120, 121), (52, 50, 121, 122), (54, 52, 122, 123), (56, 54, 123, 124), (58, 56, 124, 125), (60, 58, 125, 126), (62, 60, 126, 127), (0, 62, 127, 96), (148, 129, 153, 152), (149, 131, 135, 150), (150, 135, 133, 151), (151, 133, 129, 148), (130, 134, 132, 128), (135, 131, 129, 133), (134, 130, 141, 142), (134, 138, 139, 132), (138, 134, 142, 143), (141, 130, 156, 161), (145, 144, 147, 146), (141, 140, 143, 142), (132, 139, 144, 145), (137, 138, 143, 140), (139, 136, 147, 144), (147, 136, 159, 163), (146, 147, 163, 162), (128, 132, 145, 146), (139, 151, 148, 136), (138, 150, 151, 139), (137, 149, 150, 138), (136, 148, 149, 137), (152, 153, 154, 155), (149, 148, 152, 155), (131, 149, 155, 154), (129, 131, 154, 153), (157, 159, 158, 156), (156, 158, 160, 161), (159, 157, 162, 163), (136, 137, 158, 159), (128, 146, 162, 157), (137, 140, 160, 158), (130, 128, 157, 156), (140, 141, 161, 160)])
me_cylinder.polygons.foreach_set('use_smooth', [True] * 132)
me_cylinder.polygons.foreach_set('material_index', [1, 1, 1, 1, 1, 1, 1, 1, 1, 1, 1, 1, 1, 1, 1, 1, 1, 1, 1, 1, 1, 1, 1, 1, 1, 1, 1, 1, 1, 1, 1, 1, 1, 1, 1, 1, 1, 1, 1, 1, 1, 1, 1, 1, 1, 1, 1, 1, 1, 1, 1, 1, 1, 1, 1, 1, 1, 1, 1, 1, 1, 1, 1, 1, 1, 1, 1, 1, 1, 1, 1, 1, 1, 1, 1, 1, 1, 1, 1, 1, 1, 1, 1, 1, 1, 1, 1, 1, 1, 1, 1, 1, 1, 1, 1, 1, 1, 1, 0, 0, 0, 0, 0, 0, 0, 0, 0, 0, 0, 0, 0, 0, 0, 0, 0, 0, 0, 0, 0, 0, 0, 0, 0, 0, 0, 0, 0, 0, 0, 0, 0, 0])
_k = set([(0, 2), (0, 62), (0, 96), (1, 3), (1, 63), (1, 64), (2, 4), (2, 97), (3, 5), (3, 65), (4, 6), (4, 98), (5, 7), (5, 66), (6, 8), (6, 99), (7, 9), (7, 67), (8, 10), (8, 100), (9, 11), (9, 68), (10, 12), (10, 101), (11, 13), (11, 69), (12, 14), (12, 102), (13, 15), (13, 70), (14, 16), (14, 103), (15, 17), (15, 71), (16, 18), (16, 104), (17, 19), (17, 72), (18, 20), (18, 105), (19, 21), (19, 73), (20, 22), (20, 106), (21, 23), (21, 74), (22, 24), (22, 107), (23, 25), (23, 75), (24, 26), (24, 108), (25, 27), (25, 76), (26, 28), (26, 109), (27, 29), (27, 77), (28, 30), (28, 110), (29, 31), (29, 78), (30, 32), (30, 111), (31, 33), (31, 79), (32, 34), (32, 112), (33, 35), (33, 80), (34, 36), (34, 113), (35, 37), (35, 81), (36, 38), (36, 114), (37, 39), (37, 82), (38, 40), (38, 115), (39, 41), (39, 83), (40, 42), (40, 116), (41, 43), (41, 84), (42, 44), (42, 117), (43, 45), (43, 85), (44, 46), (44, 118), (45, 47), (45, 86), (46, 48), (46, 119), (47, 49), (47, 87), (48, 50), (48, 120), (49, 51), (49, 88), (50, 52), (50, 121), (51, 53), (51, 89), (52, 54), (52, 122), (53, 55), (53, 90), (54, 56), (54, 123), (55, 57), (55, 91), (56, 58), (56, 124), (57, 59), (57, 92), (58, 60), (58, 125), (59, 61), (59, 93), (60, 62), (60, 126), (61, 63), (61, 94), (62, 127), (63, 95), (64, 65), (64, 95), (65, 66), (66, 67), (67, 68), (68, 69), (69, 70), (70, 71), (71, 72), (72, 73), (73, 74), (74, 75), (75, 76), (76, 77), (77, 78), (78, 79), (79, 80), (80, 81), (81, 82), (82, 83), (83, 84), (84, 85), (85, 86), (86, 87), (87, 88), (88, 89), (89, 90), (90, 91), (91, 92), (92, 93), (93, 94), (94, 95), (96, 97), (96, 127), (97, 98), (98, 99), (99, 100), (100, 101), (101, 102), (102, 103), (103, 104), (104, 105), (105, 106), (106, 107), (107, 108), (108, 109), (109, 110), (110, 111), (111, 112), (112, 113), (113, 114), (114, 115), (115, 116), (116, 117), (117, 118), (118, 119), (119, 120), (120, 121), (121, 122), (122, 123), (123, 124), (124, 125), (125, 126), (126, 127), (129, 133), (129, 153), (131, 135), (131, 154), (132, 134), (132, 145), (133, 135), (133, 151), (134, 142), (135, 150), (136, 137), (136, 139), (136, 148), (137, 138), (137, 149), (138, 143), (138, 150), (139, 144), (139, 151), (140, 143), (140, 160), (141, 142), (141, 161), (142, 143), (144, 145), (144, 147), (145, 146), (146, 162), (147, 163), (148, 149), (148, 152), (149, 155), (152, 153), (152, 155), (153, 154), (154, 155), (156, 157), (156, 161), (157, 162), (158, 159), (158, 160), (159, 163), (160, 161), (162, 163)])
me_cylinder.attributes.new('sharp_edge', 'BOOLEAN', 'EDGE').data.foreach_set('value', [ (min(e.vertices), max(e.vertices)) in _k for e in me_cylinder.edges])
_uv = me_cylinder.uv_layers.new(name='UVMap')
_uv.uv.foreach_set('vector', [1.0, 0.5, 1.0, 1.0, 0.9688, 1.0, 0.9688, 0.5, 0.9688, 0.5, 0.9688, 1.0, 0.9375, 1.0, 0.9375, 0.5, 0.9375, 0.5, 0.9375, 1.0, 0.9062, 1.0, 0.9062, 0.5, 0.9062, 0.5, 0.9062, 1.0, 0.875, 1.0, 0.875, 0.5, 0.875, 0.5, 0.875, 1.0, 0.8438, 1.0, 0.8438, 0.5, 0.8438, 0.5, 0.8438, 1.0, 0.8125, 1.0, 0.8125, 0.5, 0.8125, 0.5, 0.8125, 1.0, 0.7812, 1.0, 0.7812, 0.5, 0.7812, 0.5, 0.7812, 1.0, 0.75, 1.0, 0.75, 0.5, 0.75, 0.5, 0.75, 1.0, 0.7188, 1.0, 0.7188, 0.5, 0.7188, 0.5, 0.7188, 1.0, 0.6875, 1.0, 0.6875, 0.5, 0.6875, 0.5, 0.6875, 1.0, 0.6562, 1.0, 0.6562, 0.5, 0.6562, 0.5, 0.6562, 1.0, 0.625, 1.0, 0.625, 0.5, 0.625, 0.5, 0.625, 1.0, 0.5938, 1.0, 0.5938, 0.5, 0.5938, 0.5, 0.5938, 1.0, 0.5625, 1.0, 0.5625, 0.5, 0.5625, 0.5, 0.5625, 1.0, 0.5312, 1.0, 0.5312, 0.5, 0.5312, 0.5, 0.5312, 1.0, 0.5, 1.0, 0.5, 0.5, 0.5, 0.5, 0.5, 1.0, 0.4688, 1.0, 0.4688, 0.5, 0.4688, 0.5, 0.4688, 1.0, 0.4375, 1.0, 0.4375, 0.5, 0.4375, 0.5, 0.4375, 1.0, 0.4062, 1.0, 0.4062, 0.5, 0.4062, 0.5, 0.4062, 1.0, 0.375, 1.0, 0.375, 0.5, 0.375, 0.5, 0.375, 1.0, 0.3438, 1.0, 0.3438, 0.5, 0.3438, 0.5, 0.3438, 1.0, 0.3125, 1.0, 0.3125, 0.5, 0.3125, 0.5, 0.3125, 1.0, 0.2812, 1.0, 0.2812, 0.5, 0.2812, 0.5, 0.2812, 1.0, 0.25, 1.0, 0.25, 0.5, 0.25, 0.5, 0.25, 1.0, 0.2188, 1.0, 0.2188, 0.5, 0.2188, 0.5, 0.2188, 1.0, 0.1875, 1.0, 0.1875, 0.5, 0.1875, 0.5, 0.1875, 1.0, 0.1562, 1.0, 0.1562, 0.5, 0.1562, 0.5, 0.1562, 1.0, 0.125, 1.0, 0.125, 0.5, 0.125, 0.5, 0.125, 1.0, 0.09375, 1.0, 0.09375, 0.5, 0.09375, 0.5, 0.09375, 1.0, 0.0625, 1.0, 0.0625, 0.5, 0.2968, 0.4854, 0.25, 0.49, 0.2032, 0.4854, 0.1582, 0.4717, 0.1167, 0.4496, 0.08029, 0.4197, 0.05045, 0.3833, 0.02827, 0.3418, 0.01461, 0.2968, 0.01, 0.25, 0.01461, 0.2032, 0.02827, 0.1582, 0.05045, 0.1167, 0.08029, 0.08029, 0.1167, 0.05045, 0.1582, 0.02827, 0.2032, 0.01461, 0.25, 0.01, 0.2968, 0.01461, 0.3418, 0.02827, 0.3833, 0.05045, 0.4197, 0.08029, 0.4496, 0.1167, 0.4717, 0.1582, 0.4854, 0.2032, 0.49, 0.25, 0.4854, 0.2968, 0.4717, 0.3418, 0.4496, 0.3833, 0.4197, 0.4197, 0.3833, 0.4496, 0.3418, 0.4717, 0.0625, 0.5, 0.0625, 1.0, 0.03125, 1.0, 0.03125, 0.5, 0.03125, 0.5, 0.03125, 1.0, 0.0, 1.0, 0.0, 0.5, 0.75, 0.4312, 0.7853, 0.4277, 0.8193, 0.4174, 0.8507, 0.4006, 0.8781, 0.3781, 0.9006, 0.3507, 0.9174, 0.3193, 0.9277, 0.2853, 0.9312, 0.25, 0.9277, 0.2147, 0.9174, 0.1807, 0.9006, 0.1493, 0.8781, 0.1219, 0.8507, 0.09936, 0.8193, 0.08262, 0.7853, 0.07231, 0.75, 0.06883, 0.7147, 0.07231, 0.6807, 0.08262, 0.6493, 0.09936, 0.6219, 0.1219, 0.5994, 0.1493, 0.5826, 0.1807, 0.5723, 0.2147, 0.5688, 0.25, 0.5723, 0.2853, 0.5826, 0.3193, 0.5994, 0.3507, 0.6219, 0.3781, 0.6493, 0.4006, 0.6807, 0.4174, 0.7147, 0.4277, 0.7868, 0.4351, 0.75, 0.4388, 0.75, 0.49, 0.7968, 0.4854, 0.8222, 0.4244, 0.7868, 0.4351, 0.7968, 0.4854, 0.8418, 0.4717, 0.8549, 0.407, 0.8222, 0.4244, 0.8418, 0.4717, 0.8833, 0.4496, 0.8835, 0.3835, 0.8549, 0.407, 0.8833, 0.4496, 0.9197, 0.4197, 0.907, 0.3549, 0.8835, 0.3835, 0.9197, 0.4197, 0.9496, 0.3833, 0.9244, 0.3222, 0.907, 0.3549, 0.9496, 0.3833, 0.9717, 0.3418, 0.9351, 0.2868, 0.9244, 0.3222, 0.9717, 0.3418, 0.9854, 0.2968, 0.9388, 0.25, 0.9351, 0.2868, 0.9854, 0.2968, 0.99, 0.25, 0.9351, 0.2132, 0.9388, 0.25, 0.99, 0.25, 0.9854, 0.2032, 0.9244, 0.1778, 0.9351, 0.2132, 0.9854, 0.2032, 0.9717, 0.1582, 0.907, 0.1451, 0.9244, 0.1778, 0.9717, 0.1582, 0.9496, 0.1167, 0.8835, 0.1165, 0.907, 0.1451, 0.9496, 0.1167, 0.9197, 0.08029, 0.8549, 0.09304, 0.8835, 0.1165, 0.9197, 0.08029, 0.8833, 0.05045, 0.8222, 0.07559, 0.8549, 0.09304, 0.8833, 0.05045, 0.8418, 0.02827, 0.7868, 0.06485, 0.8222, 0.07559, 0.8418, 0.02827, 0.7968, 0.01461, 0.75, 0.06122, 0.7868, 0.06485, 0.7968, 0.01461, 0.75, 0.01, 0.7132, 0.06485, 0.75, 0.06122, 0.75, 0.01, 0.7032, 0.01461, 0.6778, 0.07559, 0.7132, 0.06485, 0.7032, 0.01461, 0.6582, 0.02827, 0.6451, 0.09304, 0.6778, 0.07559, 0.6582, 0.02827, 0.6167, 0.05045, 0.6165, 0.1165, 0.6451, 0.09304, 0.6167, 0.05045, 0.5803, 0.08029, 0.593, 0.1451, 0.6165, 0.1165, 0.5803, 0.08029, 0.5504, 0.1167, 0.5756, 0.1778, 0.593, 0.1451, 0.5504, 0.1167, 0.5283, 0.1582, 0.5649, 0.2132, 0.5756, 0.1778, 0.5283, 0.1582, 0.5146, 0.2032, 0.5612, 0.25, 0.5649, 0.2132, 0.5146, 0.2032, 0.51, 0.25, 0.5649, 0.2868, 0.5612, 0.25, 0.51, 0.25, 0.5146, 0.2968, 0.5756, 0.3222, 0.5649, 0.2868, 0.5146, 0.2968, 0.5283, 0.3418, 0.593, 0.3549, 0.5756, 0.3222, 0.5283, 0.3418, 0.5504, 0.3833, 0.6165, 0.3835, 0.593, 0.3549, 0.5504, 0.3833, 0.5803, 0.4197, 0.6451, 0.407, 0.6165, 0.3835, 0.5803, 0.4197, 0.6167, 0.4496, 0.6778, 0.4244, 0.6451, 0.407, 0.6167, 0.4496, 0.6582, 0.4717, 0.7132, 0.4351, 0.6778, 0.4244, 0.6582, 0.4717, 0.7032, 0.4854, 0.75, 0.4388, 0.7132, 0.4351, 0.7032, 0.4854, 0.75, 0.49, 0.7853, 0.4277, 0.75, 0.4312, 0.75, 0.4388, 0.7868, 0.4351, 0.8193, 0.4174, 0.7853, 0.4277, 0.7868, 0.4351, 0.8222, 0.4244, 0.8507, 0.4006, 0.8193, 0.4174, 0.8222, 0.4244, 0.8549, 0.407, 0.8781, 0.3781, 0.8507, 0.4006, 0.8549, 0.407, 0.8835, 0.3835, 0.9006, 0.3507, 0.8781, 0.3781, 0.8835, 0.3835, 0.907, 0.3549, 0.9174, 0.3193, 0.9006, 0.3507, 0.907, 0.3549, 0.9244, 0.3222, 0.9277, 0.2853, 0.9174, 0.3193, 0.9244, 0.3222, 0.9351, 0.2868, 0.9312, 0.25, 0.9277, 0.2853, 0.9351, 0.2868, 0.9388, 0.25, 0.9277, 0.2147, 0.9312, 0.25, 0.9388, 0.25, 0.9351, 0.2132, 0.9174, 0.1807, 0.9277, 0.2147, 0.9351, 0.2132, 0.9244, 0.1778, 0.9006, 0.1493, 0.9174, 0.1807, 0.9244, 0.1778, 0.907, 0.1451, 0.8781, 0.1219, 0.9006, 0.1493, 0.907, 0.1451, 0.8835, 0.1165, 0.8507, 0.09936, 0.8781, 0.1219, 0.8835, 0.1165, 0.8549, 0.09304, 0.8193, 0.08262, 0.8507, 0.09936, 0.8549, 0.09304, 0.8222, 0.07559, 0.7853, 0.07231, 0.8193, 0.08262, 0.8222, 0.07559, 0.7868, 0.06485, 0.75, 0.06883, 0.7853, 0.07231, 0.7868, 0.06485, 0.75, 0.06122, 0.7147, 0.07231, 0.75, 0.06883, 0.75, 0.06122, 0.7132, 0.06485, 0.6807, 0.08262, 0.7147, 0.07231, 0.7132, 0.06485, 0.6778, 0.07559, 0.6493, 0.09936, 0.6807, 0.08262, 0.6778, 0.07559, 0.6451, 0.09304, 0.6219, 0.1219, 0.6493, 0.09936, 0.6451, 0.09304, 0.6165, 0.1165, 0.5994, 0.1493, 0.6219, 0.1219, 0.6165, 0.1165, 0.593, 0.1451, 0.5826, 0.1807, 0.5994, 0.1493, 0.593, 0.1451, 0.5756, 0.1778, 0.5723, 0.2147, 0.5826, 0.1807, 0.5756, 0.1778, 0.5649, 0.2132, 0.5688, 0.25, 0.5723, 0.2147, 0.5649, 0.2132, 0.5612, 0.25, 0.5723, 0.2853, 0.5688, 0.25, 0.5612, 0.25, 0.5649, 0.2868, 0.5826, 0.3193, 0.5723, 0.2853, 0.5649, 0.2868, 0.5756, 0.3222, 0.5994, 0.3507, 0.5826, 0.3193, 0.5756, 0.3222, 0.593, 0.3549, 0.6219, 0.3781, 0.5994, 0.3507, 0.593, 0.3549, 0.6165, 0.3835, 0.6493, 0.4006, 0.6219, 0.3781, 0.6165, 0.3835, 0.6451, 0.407, 0.6807, 0.4174, 0.6493, 0.4006, 0.6451, 0.407, 0.6778, 0.4244, 0.7147, 0.4277, 0.6807, 0.4174, 0.6778, 0.4244, 0.7132, 0.4351, 0.75, 0.4312, 0.7147, 0.4277, 0.7132, 0.4351, 0.75, 0.4388, 0.5999, 1.0, 0.625, 1.0, 0.625, 1.0, 0.5999, 1.0, 0.5999, 0.25, 0.625, 0.25, 0.625, 0.5, 0.5999, 0.5, 0.5999, 0.5, 0.625, 0.5, 0.625, 0.75, 0.5999, 0.75, 0.5999, 0.75, 0.625, 0.75, 0.625, 1.0, 0.5999, 1.0, 0.125, 0.5, 0.375, 0.5, 0.375, 0.75, 0.125, 0.75, 0.625, 0.5, 0.875, 0.5, 0.875, 0.75, 0.625, 0.75, 0.375, 0.5, 0.125, 0.5, 0.125, 0.5, 0.375, 0.5, 0.375, 0.5, 0.4074, 0.5, 0.4074, 0.75, 0.375, 0.75, 0.4074, 0.5, 0.375, 0.5, 0.375, 0.5, 0.4074, 0.5, 0.125, 0.5, 0.125, 0.5, 0.125, 0.5, 0.125, 0.5, 0.375, 0.75, 0.4074, 0.75, 0.4074, 1.0, 0.375, 1.0, 0.375, 0.25, 0.4074, 0.25, 0.4074, 0.5, 0.375, 0.5, 0.375, 0.75, 0.4074, 0.75, 0.4074, 0.75, 0.375, 0.75, 0.4074, 0.25, 0.4074, 0.5, 0.4074, 0.5, 0.4074, 0.25, 0.4074, 0.75, 0.4074, 1.0, 0.4074, 1.0, 0.4074, 0.75, 0.4074, 1.0, 0.4074, 1.0, 0.4074, 1.0, 0.4074, 1.0, 0.375, 1.0, 0.4074, 1.0, 0.4074, 1.0, 0.375, 1.0, 0.125, 0.75, 0.375, 0.75, 0.375, 0.75, 0.125, 0.75, 0.4074, 0.75, 0.5999, 0.75, 0.5999, 1.0, 0.4074, 1.0, 0.4074, 0.5, 0.5999, 0.5, 0.5999, 0.75, 0.4074, 0.75, 0.4074, 0.25, 0.5999, 0.25, 0.5999, 0.5, 0.4074, 0.5, 0.4074, 0.0, 0.5999, 0.0, 0.5999, 0.25, 0.4074, 0.25, 0.5999, 0.0, 0.625, 0.0, 0.625, 0.25, 0.5999, 0.25, 0.5999, 0.25, 0.5999, 0.0, 0.5999, 0.0, 0.5999, 0.25, 0.625, 0.25, 0.5999, 0.25, 0.5999, 0.25, 0.625, 0.25, 0.875, 0.75, 0.875, 0.5, 0.875, 0.5, 0.875, 0.75, 0.375, 0.0, 0.4074, 0.0, 0.4074, 0.25, 0.375, 0.25, 0.375, 0.25, 0.4074, 0.25, 0.4074, 0.25, 0.375, 0.25, 0.4074, 0.0, 0.375, 0.0, 0.375, 0.0, 0.4074, 0.0, 0.4074, 0.0, 0.4074, 0.25, 0.4074, 0.25, 0.4074, 0.0, 0.125, 0.75, 0.125, 0.75, 0.125, 0.75, 0.125, 0.75, 0.4074, 0.25, 0.4074, 0.25, 0.4074, 0.25, 0.4074, 0.25, 0.125, 0.5, 0.125, 0.75, 0.125, 0.75, 0.125, 0.5, 0.4074, 0.25, 0.375, 0.25, 0.375, 0.25, 0.4074, 0.25])
me_cylinder.materials.append(mat_metal)
me_cylinder.materials.append(mat_wheel)
me_cylinder.use_remesh_fix_poles = True
me_cylinder.use_remesh_preserve_attributes = False
me_cylinder.update()
me_cylinder.normals_split_custom_set([tuple(v) for v in zip(*[iter([0.0, -0.1031, -0.9947, 0.0, -0.1031, -0.9947, 0.0, -0.1031, -0.9947, 0.0, -0.1031, -0.9947, 0.0, -0.3042, -0.9526, 0.0, -0.3042, -0.9526, 0.0, -0.3042, -0.9526, 0.0, -0.3042, -0.9526, 0.0, -0.4904, -0.8715, 0.0, -0.4904, -0.8715, 0.0, -0.4904, -0.8715, 0.0, -0.4904, -0.8715, 0.0, -0.6537, -0.7567, 0.0, -0.6537, -0.7567, 0.0, -0.6537, -0.7567, 0.0, -0.6537, -0.7567, 0.0, -0.7887, -0.6148, 0.0, -0.7887, -0.6148, 0.0, -0.7887, -0.6148, 0.0, -0.7887, -0.6148, 0.0, -0.8916, -0.4527, 0.0, -0.8916, -0.4527, 0.0, -0.8916, -0.4527, 0.0, -0.8916, -0.4527, 0.0, -0.9609, -0.2769, 0.0, -0.9609, -0.2769, 0.0, -0.9609, -0.2769, 0.0, -0.9609, -0.2769, 0.0, -0.9957, -0.09316, 0.0, -0.9957, -0.09316, 0.0, -0.9957, -0.09316, 0.0, -0.9957, -0.09316, 0.0, -0.9957, 0.09316, 0.0, -0.9957, 0.09316, 0.0, -0.9957, 0.09316, 0.0, -0.9957, 0.09316, 0.0, -0.9609, 0.2769, 0.0, -0.9609, 0.2769, 0.0, -0.9609, 0.2769, 0.0, -0.9609, 0.2769, 0.0, -0.8916, 0.4527, 0.0, -0.8916, 0.4527, 0.0, -0.8916, 0.4527, 0.0, -0.8916, 0.4527, 0.0, -0.7887, 0.6148, 0.0, -0.7887, 0.6148, 0.0, -0.7887, 0.6148, 0.0, -0.7887, 0.6148, 0.0, -0.6537, 0.7567, 0.0, -0.6537, 0.7567, 0.0, -0.6537, 0.7567, 0.0, -0.6537, 0.7567, 0.0, -0.4904, 0.8715, 0.0, -0.4904, 0.8715, 0.0, -0.4904, 0.8715, 0.0, -0.4904, 0.8715, 0.0, -0.3042, 0.9526, 0.0, -0.3042, 0.9526, 0.0, -0.3042, 0.9526, 0.0, -0.3042, 0.9526, 8.578e-08, -0.1031, 0.9947, 8.578e-08, -0.1031, 0.9947, 8.578e-08, -0.1031, 0.9947, 8.578e-08, -0.1031, 0.9947, 0.0, 0.1031, 0.9947, 0.0, 0.1031, 0.9947, 0.0, 0.1031, 0.9947, 0.0, 0.1031, 0.9947, 0.0, 0.3042, 0.9526, 0.0, 0.3042, 0.9526, 0.0, 0.3042, 0.9526, 0.0, 0.3042, 0.9526, 0.0, 0.4904, 0.8715, 0.0, 0.4904, 0.8715, 0.0, 0.4904, 0.8715, 0.0, 0.4904, 0.8715, 0.0, 0.6537, 0.7567, 0.0, 0.6537, 0.7567, 0.0, 0.6537, 0.7567, 0.0, 0.6537, 0.7567, 0.0, 0.7887, 0.6148, 0.0, 0.7887, 0.6148, 0.0, 0.7887, 0.6148, 0.0, 0.7887, 0.6148, 0.0, 0.8916, 0.4527, 0.0, 0.8916, 0.4527, 0.0, 0.8916, 0.4527, 0.0, 0.8916, 0.4527, 0.0, 0.9609, 0.2769, 0.0, 0.9609, 0.2769, 0.0, 0.9609, 0.2769, 0.0, 0.9609, 0.2769, 0.0, 0.9957, 0.09315, 0.0, 0.9957, 0.09315, 0.0, 0.9957, 0.09315, 0.0, 0.9957, 0.09315, 0.0, 0.9957, -0.09315, 0.0, 0.9957, -0.09315, 0.0, 0.9957, -0.09315, 0.0, 0.9957, -0.09315, 0.0, 0.9609, -0.2769, 0.0, 0.9609, -0.2769, 0.0, 0.9609, -0.2769, 0.0, 0.9609, -0.2769, 0.0, 0.8916, -0.4527, 0.0, 0.8916, -0.4527, 0.0, 0.8916, -0.4527, 0.0, 0.8916, -0.4527, 0.0, 0.7887, -0.6148, 0.0, 0.7887, -0.6148, 0.0, 0.7887, -0.6148, 0.0, 0.7887, -0.6148, 0.0, 0.6537, -0.7567, 0.0, 0.6537, -0.7567, 0.0, 0.6537, -0.7567, 0.0, 0.6537, -0.7567, 0.0, 0.4904, -0.8715, 0.0, 0.4904, -0.8715, 0.0, 0.4904, -0.8715, 0.0, 0.4904, -0.8715, 1.0, -4.801e-08, -2.709e-15, 1.0, -4.801e-08, -2.709e-15, 1.0, -4.801e-08, -2.709e-15, 1.0, -4.801e-08, -2.709e-15, 1.0, -4.801e-08, -2.709e-15, 1.0, -4.801e-08, -2.709e-15, 1.0, -4.801e-08, -2.709e-15, 1.0, -4.801e-08, -2.709e-15, 1.0, -4.801e-08, -2.709e-15, 1.0, -4.801e-08, -2.709e-15, 1.0, -4.801e-08, -2.709e-15, 1.0, -4.801e-08, -2.709e-15, 1.0, -4.801e-08, -2.709e-15, 1.0, -4.801e-08, -2.709e-15, 1.0, -4.801e-08, -2.709e-15, 1.0, -4.801e-08, -2.709e-15, 1.0, -4.801e-08, -2.709e-15, 1.0, -4.801e-08, -2.709e-15, 1.0, -4.801e-08, -2.709e-15, 1.0, -4.801e-08, -2.709e-15, 1.0, -4.801e-08, -2.709e-15, 1.0, -4.801e-08, -2.709e-15, 1.0, -4.801e-08, -2.709e-15, 1.0, -4.801e-08, -2.709e-15, 1.0, -4.801e-08, -2.709e-15, 1.0, -4.801e-08, -2.709e-15, 1.0, -4.801e-08, -2.709e-15, 1.0, -4.801e-08, -2.709e-15, 1.0, -4.801e-08, -2.709e-15, 1.0, -4.801e-08, -2.709e-15, 1.0, -4.801e-08, -2.709e-15, 1.0, -4.801e-08, -2.709e-15, 0.0, 0.3042, -0.9526, 0.0, 0.3042, -0.9526, 0.0, 0.3042, -0.9526, 0.0, 0.3042, -0.9526, 0.0, 0.1031, -0.9947, 0.0, 0.1031, -0.9947, 0.0, 0.1031, -0.9947, 0.0, 0.1031, -0.9947, -1.0, 5.133e-08, -1.301e-15, -1.0, 5.133e-08, -1.301e-15, -1.0, 5.133e-08, -1.301e-15, -1.0, 5.133e-08, -1.301e-15, -1.0, 5.133e-08, -1.301e-15, -1.0, 5.133e-08, -1.301e-15, -1.0, 5.133e-08, -1.301e-15, -1.0, 5.133e-08, -1.301e-15, -1.0, 5.133e-08, -1.301e-15, -1.0, 5.133e-08, -1.301e-15, -1.0, 5.133e-08, -1.301e-15, -1.0, 5.133e-08, -1.301e-15, -1.0, 5.133e-08, -1.301e-15, -1.0, 5.133e-08, -1.301e-15, -1.0, 5.133e-08, -1.301e-15, -1.0, 5.133e-08, -1.301e-15, -1.0, 5.133e-08, -1.301e-15, -1.0, 5.133e-08, -1.301e-15, -1.0, 5.133e-08, -1.301e-15, -1.0, 5.133e-08, -1.301e-15, -1.0, 5.133e-08, -1.301e-15, -1.0, 5.133e-08, -1.301e-15, -1.0, 5.133e-08, -1.301e-15, -1.0, 5.133e-08, -1.301e-15, -1.0, 5.133e-08, -1.301e-15, -1.0, 5.133e-08, -1.301e-15, -1.0, 5.133e-08, -1.301e-15, -1.0, 5.133e-08, -1.301e-15, -1.0, 5.133e-08, -1.301e-15, -1.0, 5.133e-08, -1.301e-15, -1.0, 5.133e-08, -1.301e-15, -1.0, 5.133e-08, -1.301e-15, -1.0, -9.386e-08, -3.027e-07, -1.0, -9.496e-08, 0.0, -1.0, -9.496e-08, 0.0, -1.0, -9.622e-08, -2.953e-07, -1.0, -3.88e-07, -8.157e-07, -1.0, -9.386e-08, -3.027e-07, -1.0, -9.622e-08, -2.953e-07, -1.0, -3.705e-07, -8.059e-07, -1.0, -7.597e-07, -9.588e-07, -1.0, -3.88e-07, -8.157e-07, -1.0, -3.705e-07, -8.059e-07, -1.0, -7.597e-07, -9.626e-07, -1.0, -7.597e-07, -8.144e-07, -1.0, -7.597e-07, -9.588e-07, -1.0, -7.597e-07, -9.626e-07, -1.0, -7.597e-07, -8.196e-07, -1.0, -1.15e-06, -6.391e-07, -1.0, -7.597e-07, -8.144e-07, -1.0, -7.597e-07, -8.196e-07, -1.0, -1.127e-06, -6.448e-07, -1.0, -7.433e-07, -4.398e-07, -1.0, -1.15e-06, -6.391e-07, -1.0, -1.127e-06, -6.448e-07, -1.0, -7.782e-07, -4.446e-07, -1.0, -7.686e-07, -2.241e-07, -1.0, -7.433e-07, -4.398e-07, -1.0, -7.782e-07, -4.446e-07, -1.0, -7.497e-07, -2.268e-07, -1.0, -1.14e-06, 1.281e-14, -1.0, -7.686e-07, -2.241e-07, -1.0, -7.497e-07, -2.268e-07, -1.0, -1.14e-06, 3.366e-14, -1.0, -7.597e-07, 2.241e-07, -1.0, -1.14e-06, 1.281e-14, -1.0, -1.14e-06, 3.366e-14, -1.0, -7.597e-07, 2.268e-07, -1.0, -1.131e-06, 4.398e-07, -1.0, -7.597e-07, 2.241e-07, -1.0, -7.597e-07, 2.268e-07, -1.0, -1.149e-06, 4.446e-07, -1.0, -1.15e-06, 6.391e-07, -1.0, -1.131e-06, 4.398e-07, -1.0, -1.149e-06, 4.446e-07, -1.0, -1.127e-06, 6.448e-07, -1.0, -7.597e-07, 8.144e-07, -1.0, -1.15e-06, 6.391e-07, -1.0, -1.127e-06, 6.448e-07, -1.0, -7.597e-07, 8.196e-07, -1.0, -5.751e-07, 9.588e-07, -1.0, -7.597e-07, 8.144e-07, -1.0, -7.597e-07, 8.196e-07, -1.0, -5.637e-07, 9.626e-07, -1.0, -3.798e-07, 8.157e-07, -1.0, -5.751e-07, 9.588e-07, -1.0, -5.637e-07, 9.626e-07, -1.0, -3.798e-07, 8.059e-07, -1.0, -1.452e-07, 3.027e-07, -1.0, -3.798e-07, 8.157e-07, -1.0, -3.798e-07, 8.059e-07, -1.0, -1.393e-07, 2.953e-07, -1.0, -4.748e-08, 0.0, -1.0, -1.452e-07, 3.027e-07, -1.0, -1.393e-07, 2.953e-07, -1.0, -4.748e-08, 0.0, -1.0, -2.86e-07, 2.592e-07, -1.0, -4.748e-08, 0.0, -1.0, -4.748e-08, 0.0, -1.0, -2.836e-07, 2.528e-07, -1.0, 8.161e-09, 7.736e-07, -1.0, -2.86e-07, 2.592e-07, -1.0, -2.836e-07, 2.528e-07, -1.0, -9.291e-09, 7.618e-07, -1.0, 5.751e-07, 9.588e-07, -1.0, 8.161e-09, 7.736e-07, -1.0, -9.291e-09, 7.618e-07, -1.0, 5.637e-07, 9.626e-07, -1.0, 7.597e-07, 8.144e-07, -1.0, 5.751e-07, 9.588e-07, -1.0, 5.637e-07, 9.626e-07, -1.0, 7.597e-07, 8.196e-07, -1.0, 1.15e-06, 6.391e-07, -1.0, 7.597e-07, 8.144e-07, -1.0, 7.597e-07, 8.196e-07, -1.0, 1.127e-06, 6.448e-07, -1.0, 1.131e-06, 4.398e-07, -1.0, 1.15e-06, 6.391e-07, -1.0, 1.127e-06, 6.448e-07, -1.0, 1.149e-06, 4.446e-07, -1.0, 1.144e-06, 2.241e-07, -1.0, 1.131e-06, 4.398e-07, -1.0, 1.149e-06, 4.446e-07, -1.0, 1.135e-06, 2.268e-07, -1.0, 1.14e-06, -2.135e-14, -1.0, 1.144e-06, 2.241e-07, -1.0, 1.135e-06, 2.268e-07, -1.0, 1.14e-06, 0.0, -1.0, 1.135e-06, -2.241e-07, -1.0, 1.14e-06, -2.135e-14, -1.0, 1.14e-06, 0.0, -1.0, 1.145e-06, -2.268e-07, -1.0, 1.148e-06, -4.398e-07, -1.0, 1.135e-06, -2.241e-07, -1.0, 1.145e-06, -2.268e-07, -1.0, 1.13e-06, -4.446e-07, -1.0, 7.597e-07, -6.391e-07, -1.0, 1.148e-06, -4.398e-07, -1.0, 1.13e-06, -4.446e-07, -1.0, 7.597e-07, -6.448e-07, -1.0, 7.597e-07, -8.144e-07, -1.0, 7.597e-07, -6.391e-07, -1.0, 7.597e-07, -6.448e-07, -1.0, 7.597e-07, -8.196e-07, -1.0, 7.597e-07, -9.588e-07, -1.0, 7.597e-07, -8.144e-07, -1.0, 7.597e-07, -8.196e-07, -1.0, 7.597e-07, -9.625e-07, -1.0, 5.738e-07, -7.736e-07, -1.0, 7.597e-07, -9.588e-07, -1.0, 7.597e-07, -9.625e-07, -1.0, 5.651e-07, -7.618e-07, -1.0, 1.921e-07, -2.592e-07, -1.0, 5.738e-07, -7.736e-07, -1.0, 5.651e-07, -7.618e-07, -1.0, 1.874e-07, -2.528e-07, -1.0, -9.496e-08, 0.0, -1.0, 1.921e-07, -2.592e-07, -1.0, 1.874e-07, -2.528e-07, -1.0, -9.496e-08, 0.0, -0.08555, 0.1027, 0.991, -0.08555, 0.1027, 0.991, -0.08555, 0.1027, 0.991, -0.08555, 0.1027, 0.991, -0.08521, 0.3031, 0.9491, -0.08521, 0.3031, 0.9491, -0.08521, 0.3031, 0.9491, -0.08521, 0.3031, 0.9491, -0.08459, 0.4886, 0.8684, -0.08459, 0.4886, 0.8684, -0.08459, 0.4886, 0.8684, -0.08459, 0.4886, 0.8684, -0.0838, 0.6514, 0.7541, -0.0838, 0.6514, 0.7541, -0.0838, 0.6514, 0.7541, -0.0838, 0.6514, 0.7541, -0.08298, 0.7859, 0.6127, -0.08298, 0.7859, 0.6127, -0.08298, 0.7859, 0.6127, -0.08298, 0.7859, 0.6127, -0.08223, 0.8886, 0.4512, -0.08223, 0.8886, 0.4512, -0.08223, 0.8886, 0.4512, -0.08223, 0.8886, 0.4512, -0.08168, 0.9577, 0.276, -0.08168, 0.9577, 0.276, -0.08168, 0.9577, 0.276, -0.08168, 0.9577, 0.276, -0.08138, 0.9923, 0.09285, -0.08138, 0.9923, 0.09285, -0.08138, 0.9923, 0.09285, -0.08138, 0.9923, 0.09285, -0.08138, 0.9923, -0.09285, -0.08138, 0.9923, -0.09285, -0.08138, 0.9923, -0.09285, -0.08138, 0.9923, -0.09285, -0.08168, 0.9577, -0.276, -0.08168, 0.9577, -0.276, -0.08168, 0.9577, -0.276, -0.08168, 0.9577, -0.276, -0.08223, 0.8886, -0.4512, -0.08223, 0.8886, -0.4512, -0.08223, 0.8886, -0.4512, -0.08223, 0.8886, -0.4512, -0.08298, 0.7859, -0.6127, -0.08298, 0.7859, -0.6127, -0.08298, 0.7859, -0.6127, -0.08298, 0.7859, -0.6127, -0.0838, 0.6514, -0.7541, -0.0838, 0.6514, -0.7541, -0.0838, 0.6514, -0.7541, -0.0838, 0.6514, -0.7541, -0.08459, 0.4886, -0.8684, -0.08459, 0.4886, -0.8684, -0.08459, 0.4886, -0.8684, -0.08459, 0.4886, -0.8684, -0.08521, 0.3031, -0.9491, -0.08521, 0.3031, -0.9491, -0.08521, 0.3031, -0.9491, -0.08521, 0.3031, -0.9491, -0.08555, 0.1027, -0.991, -0.08555, 0.1027, -0.991, -0.08555, 0.1027, -0.991, -0.08555, 0.1027, -0.991, -0.08555, -0.1027, -0.991, -0.08555, -0.1027, -0.991, -0.08555, -0.1027, -0.991, -0.08555, -0.1027, -0.991, -0.08521, -0.3031, -0.9491, -0.08521, -0.3031, -0.9491, -0.08521, -0.3031, -0.9491, -0.08521, -0.3031, -0.9491, -0.08459, -0.4886, -0.8684, -0.08459, -0.4886, -0.8684, -0.08459, -0.4886, -0.8684, -0.08459, -0.4886, -0.8684, -0.0838, -0.6514, -0.7541, -0.0838, -0.6514, -0.7541, -0.0838, -0.6514, -0.7541, -0.0838, -0.6514, -0.7541, -0.08298, -0.7859, -0.6127, -0.08298, -0.7859, -0.6127, -0.08298, -0.7859, -0.6127, -0.08298, -0.7859, -0.6127, -0.08223, -0.8886, -0.4512, -0.08223, -0.8886, -0.4512, -0.08223, -0.8886, -0.4512, -0.08223, -0.8886, -0.4512, -0.08168, -0.9577, -0.276, -0.08168, -0.9577, -0.276, -0.08168, -0.9577, -0.276, -0.08168, -0.9577, -0.276, -0.08138, -0.9923, -0.09285, -0.08138, -0.9923, -0.09285, -0.08138, -0.9923, -0.09285, -0.08138, -0.9923, -0.09285, -0.08138, -0.9923, 0.09285, -0.08138, -0.9923, 0.09285, -0.08138, -0.9923, 0.09285, -0.08138, -0.9923, 0.09285, -0.08168, -0.9577, 0.276, -0.08168, -0.9577, 0.276, -0.08168, -0.9577, 0.276, -0.08168, -0.9577, 0.276, -0.08223, -0.8886, 0.4512, -0.08223, -0.8886, 0.4512, -0.08223, -0.8886, 0.4512, -0.08223, -0.8886, 0.4512, -0.08298, -0.7859, 0.6127, -0.08298, -0.7859, 0.6127, -0.08298, -0.7859, 0.6127, -0.08298, -0.7859, 0.6127, -0.0838, -0.6514, 0.7541, -0.0838, -0.6514, 0.7541, -0.0838, -0.6514, 0.7541, -0.0838, -0.6514, 0.7541, -0.08459, -0.4886, 0.8684, -0.08459, -0.4886, 0.8684, -0.08459, -0.4886, 0.8684, -0.08459, -0.4886, 0.8684, -0.08521, -0.3031, 0.9491, -0.08521, -0.3031, 0.9491, -0.08521, -0.3031, 0.9491, -0.08521, -0.3031, 0.9491, -0.08555, -0.1027, 0.991, -0.08555, -0.1027, 0.991, -0.08555, -0.1027, 0.991, -0.08555, -0.1027, 0.991, 0.0, 4.65e-08, 1.0, 0.0, 4.786e-08, 1.0, 0.0, 4.786e-08, 1.0, 0.0, 4.786e-08, 1.0, 0.0, -4.65e-08, -1.0, 0.0, -4.786e-08, -1.0, 0.0, -4.786e-08, -1.0, 0.0, -4.582e-08, -1.0, 1.0, 2.236e-08, 0.0, 1.0, 1.133e-08, 0.0, 1.0, 1.133e-08, 0.0, 1.0, 2.236e-08, 0.0, 0.0, 4.582e-08, 1.0, 0.0, 4.786e-08, 1.0, 0.0, 4.786e-08, 1.0, 0.0, 4.65e-08, 1.0, 0.0, -1.0, 4.363e-08, 0.0, -1.0, 4.365e-08, 0.0, -1.0, 4.365e-08, 0.0, -1.0, 4.363e-08, 0.0, 1.0, 0.0, 0.0, 1.0, 0.0, 0.0, 1.0, 0.0, 0.0, 1.0, 0.0, 0.0, -1.0, 4.365e-08, 0.0, -1.0, 4.363e-08, 0.0, -1.0, 4.371e-08, 0.0, -1.0, 4.37e-08, 1.0, -1.927e-07, 8.687e-15, 1.0, -1.173e-07, 5.791e-15, 1.0, -1.315e-07, 4.972e-15, 1.0, -2.14e-07, 7.458e-15, 1.0, -1.173e-07, 5.791e-15, 1.0, -1.927e-07, 8.687e-15, 1.0, -1.774e-07, 9.951e-15, 1.0, -1.774e-07, 9.951e-15, 0.0, -1.0, 4.371e-08, 0.0, -1.0, 4.363e-08, 0.0, -1.0, 4.361e-08, 0.0, -1.0, 4.372e-08, -1.856e-07, 0.667, 0.7451, -1.856e-07, 0.667, 0.7451, -1.533e-07, 0.667, 0.7451, -1.533e-07, 0.667, 0.7451, 0.0, 0.6578, -0.7532, 0.0, 0.6578, -0.7532, 0.0, 0.6578, -0.7532, 0.0, 0.6578, -0.7532, 1.0, -2.14e-07, 7.458e-15, 1.0, -1.315e-07, 4.972e-15, 1.0, -2.2e-07, 7.492e-15, 1.0, -2.2e-07, 7.492e-15, -5.249e-08, 1.0, 9.281e-08, 0.0, 1.0, -7.67e-08, 0.0, 1.0, -7.67e-08, 0.0, 1.0, -7.169e-08, 6.151e-15, 1.0, -2.58e-08, -1.575e-07, 1.0, 1.32e-07, -1.575e-07, 1.0, -1.29e-08, 6.151e-15, 1.0, -2.58e-08, -1.575e-07, 1.0, -1.29e-08, -1.575e-07, 1.0, 1.32e-07, -2.362e-07, 1.0, 2.109e-07, -3.149e-07, 1.0, 0.0, -1.533e-07, 0.667, 0.7451, -1.533e-07, 0.667, 0.7451, -1.21e-07, 0.667, 0.7451, -1.21e-07, 0.667, 0.7451, 0.0, -1.0, 4.363e-08, 0.0, -1.0, 4.365e-08, 0.0, -1.0, 4.37e-08, 0.0, -1.0, 4.371e-08, 0.0, 4.378e-08, 1.0, 0.0, 4.582e-08, 1.0, 0.0, 4.65e-08, 1.0, 0.0, 4.378e-08, 1.0, 1.0, -1.173e-07, 5.791e-15, 1.0, 2.236e-08, 0.0, 1.0, 2.236e-08, 0.0, 1.0, -1.315e-07, 4.972e-15, 0.0, -4.378e-08, -1.0, 0.0, -4.65e-08, -1.0, 0.0, -4.582e-08, -1.0, 0.0, -4.378e-08, -1.0, -1.0, -1.146e-09, 0.0, -1.0, -1.146e-09, 0.0, -1.0, -1.146e-09, 0.0, -1.0, -1.146e-09, 0.0, -1.0, -2.184e-07, 0.0, -1.0, -2.184e-07, 0.0, -1.0, -2.184e-07, 0.0, -1.0, -2.184e-07, 0.0, 0.0, -1.0, 0.0, 0.0, -1.0, 0.0, 0.0, -1.0, 0.0, 0.0, -1.0, 0.0, 0.0, -4.786e-08, -1.0, 0.0, -4.65e-08, -1.0, 0.0, -4.786e-08, -1.0, 0.0, -4.786e-08, -1.0, 0.0, 1.0, 0.0, 0.0, 1.0, 0.0, 0.0, 1.0, 0.0, 0.0, 1.0, 0.0, -1.0, -7.26e-09, 0.0, -1.0, -7.26e-09, 0.0, -1.0, -7.419e-09, 0.0, -1.0, -7.419e-09, 0.0, -1.0, -7.419e-09, 0.0, -1.0, -7.419e-09, 0.0, -1.0, 8.348e-08, 0.0, -1.0, 8.348e-08, 0.0, -1.0, -7.26e-09, 0.0, -1.0, -7.26e-09, 0.0, -1.0, 8.379e-08, 0.0, -1.0, 8.379e-08, 0.0, -1.575e-07, 1.0, 1.32e-07, -5.249e-08, 1.0, 9.281e-08, -7.873e-08, 1.0, 1.776e-07, -2.362e-07, 1.0, 2.109e-07, 0.0, -1.0, 4.363e-08, 0.0, -1.0, 4.371e-08, 0.0, -1.0, 4.372e-08, 0.0, -1.0, 4.361e-08, -5.249e-08, 1.0, 9.281e-08, 0.0, 1.0, -7.169e-08, 0.0, 1.0, -6.668e-08, -7.873e-08, 1.0, 1.776e-07, 0.0, -1.0, 4.363e-08, 0.0, -1.0, 4.363e-08, 0.0, -1.0, 4.361e-08, 0.0, -1.0, 4.361e-08, 0.0, 0.6578, -0.7532, 0.0, 0.6578, -0.7532, 0.0, 0.6578, -0.7532, 0.0, 0.6578, -0.7532])] * 3)])

# ---- objects
ob_cube = bpy.data.objects.new('Cube', me_cube_014)
ob_cube_001 = bpy.data.objects.new('Cube.001', me_cube_017)
ob_cylinder = bpy.data.objects.new('Cylinder', me_cylinder)

# ---- transforms, parenting, visibility, modifiers, constraints
ob_cube.location = (0.0, 0.0, 0.0)
ob_cube_001.location = (0.0, 0.0, 0.0)
ob_cylinder.location = (8.454, 0.0, 0.0)
ob_cylinder.rotation_euler = (1.571, 0.0, 0.0)
ob_cylinder.color = (0.8, 0.8, 0.8, 1.0)

# ---- collection membership
scene.collection.objects.link(ob_cube)
scene.collection.objects.link(ob_cube_001)
col_collection.objects.link(ob_cylinder)

# ---- scene / render settings (as saved in the file)
scene.frame_start = 1; scene.frame_end = 250; scene.frame_set(1)
scene.render.engine = 'BLENDER_EEVEE_NEXT'
scene.cycles.sampling_pattern = 'TABULATED_SOBOL'
scene.cycles.use_light_tree = False
scene.view_settings.view_transform = 'Filmic'
bpy.context.view_layer.update()

# ---- added for rendering (the .blend has no active camera and no usable light): camera, sun
cam_auto = bpy.data.cameras.new('AutoCamera')
cam_auto.lens = 50.0
cam_auto.sensor_width = 36.0
cam_auto.clip_end = 1000.0
ob_auto_camera = bpy.data.objects.new('AutoCamera', cam_auto)
scene.collection.objects.link(ob_auto_camera)
ob_auto_camera.location = (27.9546, -40.7644, 27.4418)
ob_auto_camera.rotation_euler = (1.09748, -7.21219e-08, 0.694738)
scene.camera = ob_auto_camera
light_auto_sun = bpy.data.lights.new('AutoSun', 'SUN')
light_auto_sun.energy = 3.0
light_auto_sun.angle = 0.0523599
ob_auto_sun = bpy.data.objects.new('AutoSun', light_auto_sun)
scene.collection.objects.link(ob_auto_sun)
ob_auto_sun.rotation_euler = (0.872665, 0.174533, 0.523599)
bpy.context.view_layer.update()
